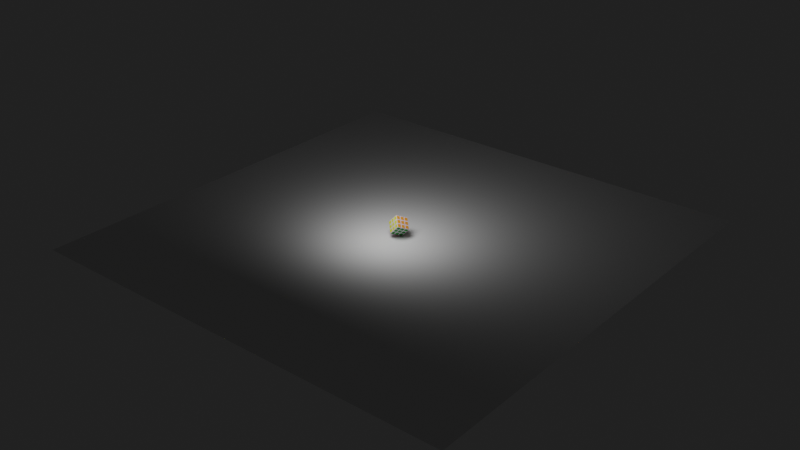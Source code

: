 # Source: untitled.blend  (saved by Blender 3.1.7; exported with 4.5.12 LTS)
import bpy
from mathutils import Matrix  # noqa: F401  (used for matrix-valued properties, if any)

bpy.ops.wm.read_factory_settings(use_empty=True)
scene = bpy.context.scene
scene.name = 'Scene'

# ---- collections
col_collection = bpy.data.collections.new('Collection'); scene.collection.children.link(col_collection)

# ---- materials (node trees are filled in below, after node groups)
mat_base = bpy.data.materials.new('base')
mat_r = bpy.data.materials.new('R')
mat_g = bpy.data.materials.new('G')
mat_w = bpy.data.materials.new('W')
mat_y = bpy.data.materials.new('Y')
mat_o = bpy.data.materials.new('O')
mat_b = bpy.data.materials.new('B')

# ---- material node trees
mat_base.use_nodes = True; mat_base.node_tree.nodes.clear()
_N = mat_base.node_tree.nodes; _L = mat_base.node_tree.links
n0 = _N.new('ShaderNodeBsdfPrincipled'); n0.name = 'Principled BSDF'; n0.location = (10, 300)
n0.distribution = 'GGX'
n0.subsurface_method = 'RANDOM_WALK_SKIN'
n0.inputs[0].default_value = (0.7738, 0.7041, 0.8, 1.0)
n0.inputs[3].default_value = 1.45
n0.inputs[27].default_value = (0.0, 0.0, 0.0, 1.0)
n0.inputs[28].default_value = 1.0
n1 = _N.new('ShaderNodeOutputMaterial'); n1.name = 'Material Output'; n1.location = (300, 300)
_L.new(n0.outputs[0], n1.inputs[0])
n1.is_active_output = True
mat_r.use_nodes = True; mat_r.node_tree.nodes.clear()
_N = mat_r.node_tree.nodes; _L = mat_r.node_tree.links
n0 = _N.new('ShaderNodeBsdfPrincipled'); n0.name = 'Principled BSDF'; n0.location = (10, 300)
n0.distribution = 'GGX'
n0.subsurface_method = 'RANDOM_WALK_SKIN'
n0.inputs[0].default_value = (0.2529, 0.007838, 0.005338, 1.0)
n0.inputs[3].default_value = 1.45
n0.inputs[27].default_value = (0.0, 0.0, 0.0, 1.0)
n0.inputs[28].default_value = 1.0
n1 = _N.new('ShaderNodeOutputMaterial'); n1.name = 'Material Output'; n1.location = (300, 300)
_L.new(n0.outputs[0], n1.inputs[0])
n1.is_active_output = True
mat_g.use_nodes = True; mat_g.node_tree.nodes.clear()
_N = mat_g.node_tree.nodes; _L = mat_g.node_tree.links
n0 = _N.new('ShaderNodeBsdfPrincipled'); n0.name = 'Principled BSDF'; n0.location = (10, 300)
n0.distribution = 'GGX'
n0.subsurface_method = 'RANDOM_WALK_SKIN'
n0.inputs[0].default_value = (0.0, 0.233, 0.006218, 1.0)
n0.inputs[3].default_value = 1.45
n0.inputs[27].default_value = (0.0, 0.0, 0.0, 1.0)
n0.inputs[28].default_value = 1.0
n1 = _N.new('ShaderNodeOutputMaterial'); n1.name = 'Material Output'; n1.location = (300, 300)
_L.new(n0.outputs[0], n1.inputs[0])
n1.is_active_output = True
mat_w.use_nodes = True; mat_w.node_tree.nodes.clear()
_N = mat_w.node_tree.nodes; _L = mat_w.node_tree.links
n0 = _N.new('ShaderNodeBsdfPrincipled'); n0.name = 'Principled BSDF'; n0.location = (10, 300)
n0.distribution = 'GGX'
n0.subsurface_method = 'RANDOM_WALK_SKIN'
n0.inputs[0].default_value = (0.8, 0.7334, 0.5536, 1.0)
n0.inputs[3].default_value = 1.45
n0.inputs[27].default_value = (0.0, 0.0, 0.0, 1.0)
n0.inputs[28].default_value = 1.0
n1 = _N.new('ShaderNodeOutputMaterial'); n1.name = 'Material Output'; n1.location = (300, 300)
_L.new(n0.outputs[0], n1.inputs[0])
n1.is_active_output = True
mat_y.use_nodes = True; mat_y.node_tree.nodes.clear()
_N = mat_y.node_tree.nodes; _L = mat_y.node_tree.links
n0 = _N.new('ShaderNodeBsdfPrincipled'); n0.name = 'Principled BSDF'; n0.location = (10, 300)
n0.distribution = 'GGX'
n0.subsurface_method = 'RANDOM_WALK_SKIN'
n0.inputs[0].default_value = (0.8007, 0.7579, 0.06975, 1.0)
n0.inputs[3].default_value = 1.45
n0.inputs[27].default_value = (0.0, 0.0, 0.0, 1.0)
n0.inputs[28].default_value = 1.0
n1 = _N.new('ShaderNodeOutputMaterial'); n1.name = 'Material Output'; n1.location = (300, 300)
_L.new(n0.outputs[0], n1.inputs[0])
n1.is_active_output = True
mat_o.use_nodes = True; mat_o.node_tree.nodes.clear()
_N = mat_o.node_tree.nodes; _L = mat_o.node_tree.links
n0 = _N.new('ShaderNodeBsdfPrincipled'); n0.name = 'Principled BSDF'; n0.location = (10, 300)
n0.distribution = 'GGX'
n0.subsurface_method = 'RANDOM_WALK_SKIN'
n0.inputs[0].default_value = (0.9258, 0.3119, 0.02711, 1.0)
n0.inputs[3].default_value = 1.45
n0.inputs[27].default_value = (0.0, 0.0, 0.0, 1.0)
n0.inputs[28].default_value = 1.0
n1 = _N.new('ShaderNodeOutputMaterial'); n1.name = 'Material Output'; n1.location = (300, 300)
_L.new(n0.outputs[0], n1.inputs[0])
n1.is_active_output = True
mat_b.use_nodes = True; mat_b.node_tree.nodes.clear()
_N = mat_b.node_tree.nodes; _L = mat_b.node_tree.links
n0 = _N.new('ShaderNodeBsdfPrincipled'); n0.name = 'Principled BSDF'; n0.location = (10, 300)
n0.distribution = 'GGX'
n0.subsurface_method = 'RANDOM_WALK_SKIN'
n0.inputs[0].default_value = (0.000656, 0.009535, 0.281, 1.0)
n0.inputs[3].default_value = 1.45
n0.inputs[27].default_value = (0.0, 0.0, 0.0, 1.0)
n0.inputs[28].default_value = 1.0
n1 = _N.new('ShaderNodeOutputMaterial'); n1.name = 'Material Output'; n1.location = (300, 300)
_L.new(n0.outputs[0], n1.inputs[0])
n1.is_active_output = True

# ---- world
world_world = bpy.data.worlds.new('World'); scene.world = world_world
world_world.use_nodes = True; world_world.node_tree.nodes.clear()
_N = world_world.node_tree.nodes; _L = world_world.node_tree.links
n0 = _N.new('ShaderNodeOutputWorld'); n0.name = 'World Output'; n0.location = (300, 300)
n1 = _N.new('ShaderNodeBackground'); n1.name = 'Background'; n1.location = (10, 300)
n1.inputs[0].default_value = (0.01467, 0.01467, 0.01467, 1.0)
_L.new(n1.outputs[0], n0.inputs[0])
n0.is_active_output = True
world_world.color = (0.05088, 0.05088, 0.05088)
world_world.use_sun_shadow = False
world_world.sun_shadow_jitter_overblur = 0.0

# ---- lights
light_point = bpy.data.lights.new('Point', 'AREA')
light_point.transmission_factor = 0.0
light_point.energy = 0.7854
light_point.shadow_soft_size = 0.182
light_point.shadow_maximum_resolution = 0.006
light_point.use_absolute_resolution = True
light_point.size = 0.182

# ---- meshes
me_cube_001 = bpy.data.meshes.new('Cube.001')
me_cube_001.from_pydata([(-1.0, -1.0, -1.0), (-1.0, -1.0, 1.0), (-1.0, 1.0, -1.0), (-1.0, 1.0, 1.0), (1.0, -1.0, -1.0), (1.0, -1.0, 1.0), (1.0, 1.0, -1.0), (1.0, 1.0, 1.0), (-0.9847, 0.3333, -0.9847), (-0.9869, -0.3333, -0.9869), (-0.9869, -0.3333, 0.9869), (-0.9847, 0.3333, 0.9847), (0.9869, -0.3333, -0.9869), (0.9847, 0.3333, -0.9847), (0.9847, 0.3333, 0.9847), (0.9869, -0.3333, 0.9869), (0.3333, 0.9851, -0.9851), (-0.3333, 0.9862, -0.9862), (-0.3333, 0.9862, 0.9862), (0.3333, 0.9851, 0.9851), (-0.3333, -0.9862, -0.9862), (0.3333, -0.9851, -0.9851), (0.3333, -0.9851, 0.9851), (-0.3333, -0.9862, 0.9862), (-0.3282, 0.3288, 0.9711), (0.3282, 0.3284, 0.9701), (-0.329, -0.3288, 0.9733), (0.329, -0.3284, 0.9723), (0.3282, 0.3284, -0.9701), (-0.3282, 0.3288, -0.9711), (0.329, -0.3284, -0.9723), (-0.329, -0.3288, -0.9733), (-0.9874, -0.9874, -0.3333), (-0.9843, -0.9843, 0.3333), (-0.9843, 0.9843, 0.3333), (-0.9874, 0.9874, -0.3333), (0.9843, 0.9843, 0.3333), (0.9874, 0.9874, -0.3333), (0.9843, -0.9843, 0.3333), (0.9874, -0.9874, -0.3333), (0.9692, 0.3281, 0.3282), (0.9723, 0.3292, -0.3282), (0.9714, -0.3281, 0.329), (0.9745, -0.3292, -0.329), (-0.9714, -0.3281, 0.329), (-0.9744, -0.3292, -0.329), (-0.9692, 0.3281, 0.3282), (-0.9723, 0.3292, -0.3282), (0.3281, -0.9696, 0.3284), (0.3291, -0.9727, -0.3284), (-0.3281, -0.9707, 0.3288), (-0.3291, -0.9737, -0.3288), (-0.3281, 0.9707, 0.3288), (-0.3291, 0.9737, -0.3288), (0.3281, 0.9696, 0.3284), (0.3291, 0.9727, -0.3284), (-0.2604, 1.0, -0.9674), (-0.2604, 1.0, 0.9674), (-0.2604, -1.0, -0.9674), (-0.2604, -1.0, 0.9674), (-0.2885, 0.3333, 0.9847), (-0.2892, -0.3333, 0.9869), (-0.2885, 0.3333, -0.9847), (-0.2892, -0.3333, -0.9869), (-0.2893, 0.9874, -0.3333), (-0.2884, 0.9843, 0.3333), (-0.2893, -0.9874, -0.3333), (-0.2884, -0.9843, 0.3333), (-0.406, 1.0, -0.9674), (-0.406, -1.0, 0.9674), (-0.3676, 0.3333, -0.9847), (-0.3684, -0.3333, -0.9869), (-0.406, 1.0, 0.9674), (-0.406, -1.0, -0.9674), (-0.3676, 0.3333, 0.9847), (-0.3684, -0.3333, 0.9869), (-0.3686, 0.9874, -0.3333), (-0.3675, 0.9843, 0.3333), (-0.3686, -0.9874, -0.3333), (-0.3675, -0.9843, 0.3333), (0.2607, 1.0, 0.9674), (0.2607, -1.0, -0.9674), (0.2889, 0.3333, 0.9847), (0.2895, -0.3333, 0.9869), (0.2896, 0.9874, -0.3333), (0.2887, 0.9843, 0.3333), (0.2607, 1.0, -0.9674), (0.2607, -1.0, 0.9674), (0.2889, 0.3333, -0.9847), (0.2895, -0.3333, -0.9869), (0.2896, -0.9874, -0.3333), (0.2887, -0.9843, 0.3333), (0.406, 1.0, 0.9674), (0.406, -1.0, -0.9674), (0.3676, 0.3333, 0.9847), (0.3685, -0.3333, 0.9869), (0.406, 1.0, -0.9674), (0.406, -1.0, 0.9674), (0.3676, 0.3333, -0.9847), (0.3685, -0.3333, -0.9869), (0.3686, -0.9874, -0.3333), (0.3675, -0.9843, 0.3333), (0.3686, 0.9874, -0.3333), (0.3675, 0.9843, 0.3333), (-1.0, -0.406, -0.9674), (1.0, -0.406, 0.9674), (-1.0, -0.406, 0.9674), (1.0, -0.406, -0.9674), (0.3333, -0.3678, 0.9851), (-0.3333, -0.3682, 0.9862), (-0.3333, -0.3682, -0.9862), (0.3333, -0.3678, -0.9851), (-0.9874, -0.3686, -0.3333), (-0.9843, -0.3675, 0.3333), (0.9874, -0.3686, -0.3333), (0.9843, -0.3675, 0.3333), (-0.2604, -0.406, -1.0), (-0.2604, -0.406, 1.0), (-0.406, -0.406, -1.0), (-0.406, -0.406, 1.0), (0.2607, -0.406, 1.0), (0.2607, -0.406, -1.0), (0.406, -0.406, 1.0), (0.406, -0.406, -1.0), (-1.0, -0.2607, -0.9674), (-1.0, -0.2607, 0.9674), (1.0, -0.2607, -0.9674), (1.0, -0.2607, 0.9674), (-0.3333, -0.2893, -0.9862), (0.3333, -0.289, -0.9851), (0.3333, -0.289, 0.9851), (-0.3333, -0.2893, 0.9862), (-0.9874, -0.2896, -0.3333), (-0.9843, -0.2887, 0.3333), (0.9874, -0.2896, -0.3333), (0.9843, -0.2887, 0.3333), (-0.2604, -0.2607, 1.0), (-0.2604, -0.2607, -1.0), (-0.406, -0.2607, -1.0), (-0.406, -0.2607, 1.0), (0.2607, -0.2607, 1.0), (0.2607, -0.2607, -1.0), (0.406, -0.2607, 1.0), (0.406, -0.2607, -1.0), (-1.0, 0.2607, 0.9674), (1.0, 0.2607, -0.9674), (-0.9874, 0.2896, -0.3333), (-0.9843, 0.2887, 0.3333), (-1.0, 0.2607, -0.9674), (1.0, 0.2607, 0.9674), (-0.3333, 0.2893, -0.9862), (0.3333, 0.289, -0.9851), (0.3333, 0.289, 0.9851), (-0.3333, 0.2893, 0.9862), (0.9874, 0.2896, -0.3333), (0.9843, 0.2887, 0.3333), (-0.2604, 0.2607, 1.0), (-0.2604, 0.2607, -1.0), (-0.406, 0.2607, -1.0), (-0.406, 0.2607, 1.0), (0.2607, 0.2607, 1.0), (0.2607, 0.2607, -1.0), (0.406, 0.2607, 1.0), (0.406, 0.2607, -1.0), (-1.0, 0.406, 0.9674), (1.0, 0.406, -0.9674), (-1.0, 0.406, -0.9674), (1.0, 0.406, 0.9674), (-0.3333, 0.3682, -0.9862), (0.3333, 0.3678, -0.9851), (0.3333, 0.3678, 0.9851), (-0.3333, 0.3682, 0.9862), (0.9874, 0.3686, -0.3333), (0.9843, 0.3675, 0.3333), (-0.9874, 0.3686, -0.3333), (-0.9843, 0.3675, 0.3333), (-0.2604, 0.406, 1.0), (-0.2604, 0.406, -1.0), (-0.406, 0.406, -1.0), (-0.406, 0.406, 1.0), (0.2607, 0.406, 1.0), (0.2607, 0.406, -1.0), (0.406, 0.406, 1.0), (0.406, 0.406, -1.0), (-1.0, -1.0, 0.2933), (-1.0, 1.0, 0.2933), (1.0, 1.0, 0.2933), (1.0, -1.0, 0.2933), (0.9847, 0.3333, 0.2889), (0.9869, -0.3333, 0.2895), (-0.9869, -0.3333, 0.2895), (-0.9847, 0.3333, 0.2889), (0.3333, -0.9851, 0.289), (-0.3333, -0.9862, 0.2893), (-0.3333, 0.9862, 0.2893), (0.3333, 0.9851, 0.289), (-0.2604, -1.0, 0.2607), (-0.2604, 1.0, 0.2607), (-0.406, -1.0, 0.2607), (-0.406, 1.0, 0.2607), (0.2607, -1.0, 0.2607), (0.2607, 1.0, 0.2607), (0.406, 1.0, 0.2607), (0.406, -1.0, 0.2607), (1.0, -0.406, 0.2607), (-1.0, -0.406, 0.2607), (1.0, -0.2607, 0.2607), (-1.0, -0.2607, 0.2607), (1.0, 0.2607, 0.2607), (-1.0, 0.2607, 0.2607), (-1.0, 0.406, 0.2607), (1.0, 0.406, 0.2607), (-1.0, -1.0, 0.3733), (-1.0, 1.0, 0.3733), (1.0, 1.0, 0.3733), (1.0, -1.0, 0.3733), (0.9847, 0.3333, 0.3676), (0.9869, -0.3333, 0.3684), (-0.9869, -0.3333, 0.3684), (-0.9847, 0.3333, 0.3676), (0.3333, -0.9851, 0.3678), (-0.3333, -0.9862, 0.3682), (-0.3333, 0.9862, 0.3682), (0.3333, 0.9851, 0.3678), (-0.2604, 1.0, 0.406), (-0.2604, -1.0, 0.406), (-0.406, 1.0, 0.406), (-0.406, -1.0, 0.406), (0.2607, -1.0, 0.406), (0.2607, 1.0, 0.406), (0.406, -1.0, 0.406), (0.406, 1.0, 0.406), (-1.0, -0.406, 0.406), (1.0, -0.406, 0.406), (-1.0, -0.2607, 0.406), (1.0, -0.2607, 0.406), (1.0, 0.2607, 0.406), (-1.0, 0.2607, 0.406), (1.0, 0.406, 0.406), (-1.0, 0.406, 0.406), (-1.0, 1.0, -0.2933), (1.0, 1.0, -0.2933), (1.0, -1.0, -0.2933), (0.9847, 0.3333, -0.2889), (0.9869, -0.3333, -0.2895), (-0.9869, -0.3333, -0.2895), (-0.9847, 0.3333, -0.2889), (0.3333, -0.9851, -0.289), (-0.3333, -0.9862, -0.2893), (-0.3333, 0.9862, -0.2893), (0.3333, 0.9851, -0.289), (-0.2604, -1.0, -0.2607), (-0.2604, 1.0, -0.2607), (-0.406, -1.0, -0.2607), (-0.406, 1.0, -0.2607), (0.2607, -1.0, -0.2607), (0.2607, 1.0, -0.2607), (0.406, 1.0, -0.2607), (0.406, -1.0, -0.2607), (1.0, -0.406, -0.2607), (-1.0, -0.406, -0.2607), (1.0, -0.2607, -0.2607), (-1.0, -0.2607, -0.2607), (1.0, 0.2607, -0.2607), (-1.0, 0.2607, -0.2607), (-1.0, 0.406, -0.2607), (1.0, 0.406, -0.2607), (-1.0, -1.0, -0.2933), (-1.0, 1.0, -0.3733), (1.0, 1.0, -0.3733), (1.0, -1.0, -0.3733), (0.9847, 0.3333, -0.3676), (0.9869, -0.3333, -0.3684), (-0.9869, -0.3333, -0.3684), (-0.9847, 0.3333, -0.3676), (0.3333, -0.9851, -0.3678), (-0.3333, -0.9862, -0.3682), (-0.3333, 0.9862, -0.3682), (0.3333, 0.9851, -0.3678), (-1.0, -1.0, -0.3733), (-0.2604, -1.0, -0.406), (-0.2604, 1.0, -0.406), (-0.406, -1.0, -0.406), (-0.406, 1.0, -0.406), (0.2607, -1.0, -0.406), (0.2607, 1.0, -0.406), (0.406, 1.0, -0.406), (0.406, -1.0, -0.406), (1.0, -0.406, -0.406), (-1.0, -0.406, -0.406), (1.0, -0.2607, -0.406), (-1.0, -0.2607, -0.406), (1.0, 0.2607, -0.406), (-1.0, 0.2607, -0.406), (-1.0, 0.406, -0.406), (1.0, 0.406, -0.406), (-1.0, 0.9274, 0.9674), (1.0, 0.9274, -0.9674), (-0.9874, 0.9474, -0.3333), (-0.9843, 0.9443, 0.3333), (-1.0, 0.9274, -0.9674), (1.0, 0.9274, 0.9674), (-0.3333, 0.9462, -0.9862), (0.3333, 0.9451, -0.9851), (0.3333, 0.9451, 0.9851), (-0.3333, 0.9462, 0.9862), (0.9874, 0.9474, -0.3333), (0.9843, 0.9443, 0.3333), (-0.2604, 0.9274, 1.0), (-0.2604, 0.9274, -1.0), (-0.406, 0.9274, -1.0), (-0.406, 0.9274, 1.0), (0.2607, 0.9274, 1.0), (0.2607, 0.9274, -1.0), (0.406, 0.9274, 1.0), (0.406, 0.9274, -1.0), (1.0, 0.9274, 0.2607), (-1.0, 0.9274, 0.2607), (1.0, 0.9274, 0.406), (-1.0, 0.9274, 0.406), (-1.0, 0.9274, -0.2607), (1.0, 0.9274, -0.2607), (1.0, 0.9274, -0.406), (-1.0, 0.9274, -0.406), (-1.0, -0.9274, -0.9674), (1.0, -0.9274, 0.9674), (0.3333, -0.9451, 0.9851), (-0.3333, -0.9462, 0.9862), (-0.3333, -0.9462, -0.9862), (0.3333, -0.9451, -0.9851), (0.9874, -0.9474, -0.3333), (0.9843, -0.9443, 0.3333), (-0.2604, -0.9274, -1.0), (-0.2604, -0.9274, 1.0), (-0.406, -0.9274, -1.0), (-0.406, -0.9274, 1.0), (0.2607, -0.9274, 1.0), (0.2607, -0.9274, -1.0), (0.406, -0.9274, 1.0), (0.406, -0.9274, -1.0), (-1.0, -0.9274, 0.9674), (1.0, -0.9274, -0.9674), (-0.9874, -0.9474, -0.3333), (-0.9843, -0.9443, 0.3333), (-1.0, -0.9274, 0.2607), (1.0, -0.9274, 0.2607), (-1.0, -0.9274, 0.406), (1.0, -0.9274, 0.406), (1.0, -0.9274, -0.2607), (-1.0, -0.9274, -0.2607), (-1.0, -0.9274, -0.406), (1.0, -0.9274, -0.406), (-0.9274, 1.0, -0.9674), (-0.9274, -1.0, 0.9674), (-0.9447, 0.3333, -0.9847), (-0.9469, -0.3333, -0.9869), (-0.9474, -0.9874, -0.3333), (-0.9443, -0.9843, 0.3333), (-0.9274, 1.0, 0.9674), (-0.9274, -1.0, -0.9674), (-0.9447, 0.3333, 0.9847), (-0.9469, -0.3333, 0.9869), (-0.9474, 0.9874, -0.3333), (-0.9443, 0.9843, 0.3333), (-0.9274, -0.406, -1.0), (-0.9274, -0.406, 1.0), (-0.9274, -0.2607, -1.0), (-0.9274, -0.2607, 1.0), (-0.9274, 0.2607, 1.0), (-0.9274, 0.2607, -1.0), (-0.9274, 0.406, -1.0), (-0.9274, 0.406, 1.0), (-0.9274, 1.0, 0.2607), (-0.9274, -1.0, 0.2607), (-0.9274, 1.0, 0.406), (-0.9274, -1.0, 0.406), (-0.9274, -1.0, -0.2607), (-0.9274, 1.0, -0.2607), (-0.9274, 1.0, -0.406), (-0.9274, -1.0, -0.406), (-0.9274, 0.9274, 1.0), (-0.9274, 0.9274, -1.0), (-0.9274, -0.9274, -1.0), (-0.9274, -0.9274, 1.0), (0.9274, 1.0, 0.9674), (0.9274, -1.0, -0.9674), (0.9447, 0.3333, 0.9847), (0.9469, -0.3333, 0.9869), (0.9474, 0.9874, -0.3333), (0.9443, 0.9843, 0.3333), (0.9274, 1.0, -0.9674), (0.9274, -1.0, 0.9674), (0.9447, 0.3333, -0.9847), (0.9469, -0.3333, -0.9869), (0.9474, -0.9874, -0.3333), (0.9443, -0.9843, 0.3333), (0.9274, -0.406, 1.0), (0.9274, -0.406, -1.0), (0.9274, -0.2607, 1.0), (0.9274, -0.2607, -1.0), (0.9274, 0.2607, -1.0), (0.9274, 0.2607, 1.0), (0.9274, 0.406, 1.0), (0.9274, 0.406, -1.0), (0.9274, -1.0, 0.2607), (0.9274, 1.0, 0.2607), (0.9274, -1.0, 0.406), (0.9274, 1.0, 0.406), (0.9274, 1.0, -0.2607), (0.9274, -1.0, -0.2607), (0.9274, -1.0, -0.406), (0.9274, 1.0, -0.406), (0.9274, 0.9274, -1.0), (0.9274, 0.9274, 1.0), (0.9274, -0.9274, 1.0), (0.9274, -0.9274, -1.0), (0.2933, 1.0, -1.0), (-0.293, 1.0, -1.0), (0.2933, -1.0, 1.0), (-0.293, -1.0, 1.0), (-0.293, -1.0, -0.3733), (-0.293, -1.0, -1.0), (-0.293, 1.0, -0.3733), (-0.96, 1.0, 1.0), (-0.3733, 1.0, 1.0), (-0.96, -1.0, -1.0), (-0.3733, -1.0, -1.0), (-0.3733, -1.0, -0.3733), (-0.3733, 1.0, -0.3733), (-0.3733, 1.0, -1.0), (-0.293, 1.0, 1.0), (0.2933, 1.0, 1.0), (0.2933, -1.0, -1.0), (0.2933, -1.0, -0.3733), (0.2933, 1.0, -0.3733), (0.96, 1.0, -1.0), (0.3733, 1.0, -1.0), (0.96, -1.0, 1.0), (0.3733, -1.0, 1.0), (0.3733, 1.0, -0.3733), (0.3733, -1.0, -0.3733), (0.3733, -1.0, -1.0), (-1.0, -0.96, 1.0), (-1.0, -0.3733, 1.0), (1.0, -0.96, -1.0), (1.0, -0.3733, -1.0), (0.2933, -0.3733, -1.0), (-0.293, -0.3733, -1.0), (-0.293, -0.3733, 1.0), (0.2933, -0.3733, 1.0), (1.0, -0.3733, -0.3733), (-1.0, -0.3733, -0.3733), (-1.0, -0.3733, -1.0), (-0.96, -0.3733, 1.0), (-0.3733, -0.3733, 1.0), (0.96, -0.3733, -1.0), (0.3733, -0.3733, -1.0), (-1.0, 0.2933, -1.0), (-1.0, -0.2933, -1.0), (1.0, 0.2933, 1.0), (1.0, -0.2933, 1.0), (-0.293, 0.2933, 1.0), (-0.293, -0.2933, 1.0), (-0.293, 0.2933, -1.0), (-0.293, -0.2933, -1.0), (-0.3733, 0.2933, -1.0), (-0.3733, -0.2933, -1.0), (-0.3733, 0.2933, 1.0), (-0.3733, -0.2933, 1.0), (0.2933, 0.2933, 1.0), (0.2933, -0.2933, 1.0), (0.2933, 0.2933, -1.0), (0.2933, -0.2933, -1.0), (0.3733, 0.2933, 1.0), (0.3733, -0.2933, 1.0), (0.3733, 0.2933, -1.0), (0.3733, -0.2933, -1.0), (1.0, -0.2933, -0.3733), (1.0, -0.2933, -1.0), (-1.0, -0.2933, -0.3733), (0.96, -0.2933, -1.0), (-0.96, -0.2933, 1.0), (-1.0, -0.2933, 1.0), (-1.0, 0.2933, 1.0), (1.0, 0.2933, -1.0), (-0.96, 0.2933, 1.0), (0.96, 0.2933, -1.0), (1.0, 0.2933, -0.3733), (-1.0, 0.2933, -0.3733), (-1.0, 0.96, -1.0), (-1.0, 0.3733, -1.0), (1.0, 0.96, 1.0), (1.0, 0.3733, 1.0), (-0.293, 0.96, 1.0), (-0.293, 0.3733, 1.0), (-0.293, 0.96, -1.0), (-0.293, 0.3733, -1.0), (-0.3733, 0.96, -1.0), (-0.3733, 0.3733, -1.0), (-0.3733, 0.96, 1.0), (-0.3733, 0.3733, 1.0), (0.2933, 0.96, 1.0), (0.2933, 0.3733, 1.0), (0.2933, 0.96, -1.0), (0.2933, 0.3733, -1.0), (0.3733, 0.96, 1.0), (0.3733, 0.3733, 1.0), (0.3733, 0.96, -1.0), (0.3733, 0.3733, -1.0), (-1.0, 0.3733, -0.3733), (1.0, 0.3733, -0.3733), (1.0, 0.3733, -1.0), (0.96, 0.3733, -1.0), (-0.96, 0.3733, 1.0), (1.0, 0.96, 0.2933), (1.0, 0.3733, 0.2933), (-1.0, -0.2933, 0.2933), (-1.0, 0.2933, 0.2933), (1.0, 0.2933, 0.2933), (1.0, -0.2933, 0.2933), (-1.0, -0.96, 0.2933), (-1.0, -0.3733, 0.2933), (0.96, -1.0, 0.2933), (0.3733, -1.0, 0.2933), (-0.293, 1.0, 0.2933), (0.2933, 1.0, 0.2933), (-0.96, 1.0, 0.2933), (-0.3733, 1.0, 0.2933), (0.2933, -1.0, 0.2933), (-0.293, -1.0, 0.2933), (-0.293, 1.0, 0.3733), (-0.293, -1.0, 0.3733), (-0.3733, 1.0, 0.3733), (-0.3733, -1.0, 1.0), (-0.3733, -1.0, 0.3733), (0.2933, -1.0, 0.3733), (0.2933, 1.0, 0.3733), (0.3733, -1.0, 0.3733), (0.3733, 1.0, 1.0), (0.3733, 1.0, 0.3733), (-1.0, -0.3733, 0.3733), (1.0, -0.3733, 1.0), (1.0, -0.3733, 0.3733), (-1.0, -0.2933, 0.3733), (1.0, -0.2933, 0.3733), (1.0, 0.2933, 0.3733), (-1.0, 0.2933, 0.3733), (1.0, 0.3733, 0.3733), (-1.0, 0.3733, 1.0), (-1.0, 0.3733, 0.3733), (1.0, 0.96, 0.3733), (-1.0, -0.96, 0.3733), (0.96, -1.0, 0.3733), (-0.96, 1.0, 0.3733), (-0.293, -1.0, -0.2933), (-0.293, 1.0, -0.2933), (-0.3733, -1.0, 0.2933), (-0.3733, -1.0, -0.2933), (-0.3733, 1.0, -0.2933), (0.2933, -1.0, -0.2933), (0.2933, 1.0, -0.2933), (0.3733, 1.0, 0.2933), (0.3733, 1.0, -0.2933), (0.3733, -1.0, -0.2933), (1.0, -0.3733, 0.2933), (1.0, -0.3733, -0.2933), (-1.0, -0.3733, -0.2933), (1.0, -0.2933, -0.2933), (-1.0, -0.2933, -0.2933), (1.0, 0.2933, -0.2933), (-1.0, 0.2933, -0.2933), (-1.0, 0.3733, 0.2933), (-1.0, 0.3733, -0.2933), (1.0, 0.3733, -0.2933), (-0.96, 1.0, -0.2933), (0.96, -1.0, -0.2933), (-1.0, -0.96, -0.2933), (1.0, 0.96, -0.2933), (1.0, 0.96, -0.3733), (-1.0, -0.96, -0.3733), (0.96, -1.0, -0.3733), (-0.96, 1.0, -0.3733), (-1.0, 0.96, 1.0), (1.0, 0.96, -1.0), (-1.0, 0.96, 0.2933), (-1.0, 0.96, 0.3733), (-1.0, 0.96, -0.2933), (-1.0, 0.96, -0.3733), (-0.96, 0.96, 1.0), (0.96, 0.96, -1.0), (-1.0, -0.96, -1.0), (1.0, -0.96, 1.0), (-0.293, -0.96, -1.0), (-0.293, -0.96, 1.0), (-0.3733, -0.3733, -1.0), (-0.3733, -0.96, -1.0), (-0.3733, -0.96, 1.0), (0.2933, -0.96, 1.0), (0.2933, -0.96, -1.0), (0.3733, -0.3733, 1.0), (0.3733, -0.96, 1.0), (0.3733, -0.96, -1.0), (1.0, -0.96, 0.2933), (1.0, -0.96, 0.3733), (1.0, -0.96, -0.2933), (1.0, -0.96, -0.3733), (-0.96, -0.96, 1.0), (0.96, -0.96, -1.0), (-0.96, 1.0, -1.0), (-0.96, -1.0, 1.0), (-0.96, -0.3733, -1.0), (-0.96, -0.2933, -1.0), (-0.96, 0.2933, -1.0), (-0.96, 0.3733, -1.0), (-0.96, -1.0, 0.2933), (-0.96, -1.0, 0.3733), (-0.96, -1.0, -0.2933), (-0.96, -1.0, -0.3733), (-0.96, 0.96, -1.0), (-0.96, -0.96, -1.0), (0.96, 1.0, 1.0), (0.96, -1.0, -1.0), (0.96, -0.3733, 1.0), (0.96, -0.2933, 1.0), (0.96, 0.2933, 1.0), (0.96, 0.3733, 1.0), (0.96, 1.0, 0.2933), (0.96, 1.0, 0.3733), (0.96, 1.0, -0.2933), (0.96, 1.0, -0.3733), (0.96, 0.96, 1.0), (0.96, -0.96, 1.0), (-1.0, -0.2607, 0.2607), (-1.0, 0.2607, 0.2607), (-1.0, -0.2607, -0.2607), (-1.0, 0.2607, -0.2607), (-1.0, -0.406, -0.9674), (-1.0, -0.406, -0.406), (-1.0, -0.9274, -0.9674), (-1.0, -0.9274, -0.406)], [], [(585, 582, 3, 213), (627, 620, 7, 214), (603, 591, 5, 215), (615, 609, 1, 212), (607, 444, 4, 621), (606, 442, 1, 609), (513, 548, 11, 360), (481, 482, 10, 361), (512, 511, 13, 392), (480, 478, 12, 393), (547, 492, 14, 216), (544, 460, 15, 217), (540, 443, 10, 218), (546, 483, 11, 219), (466, 128, 31, 71), (472, 129, 30, 89), (498, 168, 29, 70), (504, 169, 28, 88), (474, 130, 27, 95), (462, 131, 26, 61), (506, 170, 25, 94), (494, 171, 24, 60), (600, 326, 22, 438), (593, 327, 23, 419), (595, 328, 20, 426), (598, 329, 21, 432), (537, 438, 22, 220), (531, 419, 23, 221), (532, 424, 18, 222), (536, 431, 19, 223), (434, 84, 55, 278), (525, 85, 54, 195), (428, 76, 53, 277), (527, 77, 52, 194), (420, 66, 51, 276), (529, 67, 50, 193), (440, 100, 49, 275), (523, 101, 48, 192), (488, 146, 47, 274), (517, 147, 46, 191), (451, 112, 45, 273), (521, 113, 44, 190), (477, 134, 43, 272), (519, 135, 42, 189), (510, 172, 41, 271), (515, 173, 40, 188), (617, 356, 32, 279), (614, 357, 33, 184), (605, 330, 39, 270), (602, 331, 38, 187), (629, 388, 37, 269), (626, 389, 36, 186), (587, 298, 35, 268), (584, 299, 34, 185), (528, 91, 67, 529), (433, 90, 66, 420), (194, 52, 65, 524), (277, 53, 64, 422), (222, 18, 430, 530), (228, 87, 59, 225), (328, 592, 421, 20), (597, 593, 419, 418), (502, 494, 60, 82), (470, 462, 61, 83), (168, 496, 62, 29), (128, 464, 63, 31), (193, 50, 79, 556), (276, 51, 78, 427), (526, 363, 77, 527), (581, 362, 76, 428), (374, 358, 72, 226), (619, 595, 426, 425), (613, 498, 70, 354), (611, 466, 71, 355), (131, 468, 75, 26), (171, 500, 74, 24), (327, 596, 533, 23), (221, 23, 533, 534), (130, 470, 83, 27), (170, 502, 82, 25), (326, 597, 418, 22), (220, 22, 418, 535), (275, 49, 90, 433), (192, 48, 91, 528), (524, 65, 85, 525), (422, 64, 84, 434), (224, 57, 80, 229), (592, 598, 432, 421), (496, 504, 88, 62), (464, 472, 89, 63), (195, 54, 103, 561), (278, 55, 102, 439), (522, 395, 101, 523), (580, 394, 100, 440), (406, 391, 97, 230), (631, 600, 438, 437), (625, 506, 94, 386), (623, 474, 95, 387), (129, 476, 99, 30), (169, 508, 98, 28), (329, 601, 441, 21), (223, 19, 538, 539), (30, 99, 456, 111), (387, 95, 599, 622), (63, 89, 446, 447), (27, 83, 449, 108), (26, 75, 454, 109), (355, 71, 594, 610), (83, 61, 448, 449), (31, 63, 447, 110), (189, 42, 115, 564), (272, 43, 114, 450), (520, 343, 113, 521), (579, 342, 112, 451), (89, 30, 111, 446), (71, 31, 110, 594), (61, 26, 109, 448), (95, 27, 108, 599), (346, 340, 106, 232), (361, 10, 443, 453), (393, 12, 445, 455), (217, 15, 541, 542), (151, 475, 476, 129), (401, 162, 142, 398), (157, 161, 141, 137), (152, 469, 470, 130), (153, 467, 468, 131), (369, 158, 138, 366), (150, 463, 464, 128), (160, 156, 136, 140), (518, 155, 135, 519), (487, 154, 134, 477), (190, 44, 133, 516), (273, 45, 132, 479), (461, 153, 131, 462), (473, 152, 130, 474), (471, 151, 129, 472), (465, 150, 128, 466), (218, 10, 482, 543), (236, 149, 127, 235), (486, 484, 478, 480), (485, 483, 482, 481), (360, 11, 483, 485), (392, 13, 484, 486), (216, 14, 459, 545), (70, 29, 150, 465), (88, 28, 151, 471), (94, 25, 152, 473), (60, 24, 153, 461), (271, 41, 154, 487), (188, 40, 155, 518), (82, 60, 461, 469), (29, 62, 463, 150), (354, 70, 465, 612), (24, 74, 467, 153), (25, 82, 469, 152), (62, 88, 471, 463), (386, 94, 473, 624), (28, 98, 475, 151), (516, 133, 147, 517), (479, 132, 146, 488), (234, 125, 144, 237), (303, 507, 508, 169), (413, 314, 182, 402), (309, 313, 181, 177), (304, 501, 502, 170), (305, 499, 500, 171), (381, 310, 178, 370), (302, 495, 496, 168), (312, 308, 176, 180), (191, 46, 175, 571), (274, 47, 174, 509), (514, 307, 173, 515), (578, 306, 172, 510), (493, 305, 171, 494), (505, 304, 170, 506), (503, 303, 169, 504), (497, 302, 168, 498), (318, 301, 167, 238), (589, 583, 511, 512), (588, 582, 548, 513), (219, 11, 548, 549), (321, 316, 211, 266), (246, 191, 571, 572), (243, 188, 518, 569), (245, 190, 516, 568), (263, 208, 206, 261), (349, 344, 205, 260), (244, 189, 564, 565), (409, 404, 203, 258), (250, 195, 561, 562), (252, 197, 201, 256), (247, 192, 528, 559), (377, 372, 199, 254), (248, 193, 556, 557), (249, 194, 524, 555), (255, 200, 196, 251), (586, 584, 185, 240), (628, 626, 186, 241), (604, 602, 187, 242), (616, 614, 184, 267), (573, 515, 188, 243), (567, 519, 189, 244), (566, 521, 190, 245), (570, 517, 191, 246), (563, 523, 192, 247), (554, 529, 193, 248), (558, 527, 194, 249), (560, 525, 195, 250), (46, 219, 549, 175), (307, 550, 547, 173), (133, 543, 546, 147), (40, 216, 545, 155), (155, 545, 544, 135), (44, 218, 543, 133), (42, 217, 542, 115), (343, 551, 540, 113), (54, 223, 539, 103), (395, 552, 537, 101), (65, 530, 536, 85), (48, 220, 535, 91), (50, 221, 534, 79), (363, 553, 532, 77), (91, 535, 531, 67), (52, 222, 530, 65), (85, 536, 223, 54), (77, 532, 222, 52), (67, 531, 221, 50), (101, 537, 220, 48), (147, 546, 219, 46), (113, 540, 218, 44), (135, 544, 217, 42), (173, 547, 216, 40), (357, 615, 212, 33), (331, 603, 215, 38), (389, 627, 214, 36), (299, 585, 213, 34), (84, 560, 250, 55), (76, 558, 249, 53), (66, 554, 248, 51), (100, 563, 247, 49), (146, 570, 246, 47), (112, 566, 245, 45), (134, 567, 244, 43), (172, 573, 243, 41), (356, 616, 267, 32), (330, 604, 242, 39), (388, 628, 241, 37), (298, 586, 240, 35), (90, 559, 554, 66), (53, 249, 555, 64), (51, 248, 557, 78), (362, 574, 558, 76), (49, 247, 559, 90), (64, 555, 560, 84), (55, 250, 562, 102), (394, 575, 563, 100), (43, 244, 565, 114), (342, 576, 566, 112), (154, 569, 567, 134), (45, 245, 568, 132), (41, 243, 569, 154), (132, 568, 570, 146), (47, 246, 572, 174), (306, 577, 573, 172), (297, 322, 295, 165), (8, 274, 509, 490), (124, 291, 293, 148), (13, 271, 487, 484), (9, 273, 479, 458), (145, 292, 290, 126), (12, 272, 450, 445), (385, 410, 287, 93), (16, 278, 439, 436), (56, 281, 285, 86), (21, 275, 433, 432), (352, 378, 283, 68), (20, 276, 427, 426), (17, 277, 422, 417), (81, 284, 280, 58), (489, 587, 268, 2), (435, 629, 269, 6), (444, 605, 270, 4), (425, 617, 279, 0), (511, 510, 271, 13), (478, 477, 272, 12), (452, 451, 273, 9), (457, 488, 274, 8), (441, 440, 275, 21), (421, 420, 276, 20), (429, 428, 277, 17), (416, 434, 278, 16), (166, 294, 323, 300), (6, 269, 578, 583), (37, 241, 577, 306), (174, 572, 586, 298), (175, 549, 585, 299), (36, 214, 550, 307), (265, 210, 317, 320), (241, 186, 514, 577), (423, 3, 582, 588), (435, 6, 583, 589), (214, 7, 491, 550), (429, 17, 302, 497), (416, 16, 303, 503), (538, 19, 304, 505), (430, 18, 305, 493), (269, 37, 306, 578), (186, 36, 307, 514), (431, 430, 493, 501), (17, 417, 495, 302), (608, 429, 497, 618), (18, 424, 499, 305), (19, 431, 501, 304), (417, 416, 503, 495), (620, 538, 505, 630), (16, 436, 507, 303), (571, 175, 299, 584), (509, 174, 298, 587), (239, 164, 296, 319), (107, 288, 351, 341), (0, 279, 579, 590), (32, 267, 576, 342), (114, 565, 604, 330), (115, 542, 603, 331), (33, 212, 551, 343), (259, 204, 345, 348), (267, 184, 520, 576), (212, 1, 442, 551), (279, 32, 342, 579), (184, 33, 343, 520), (111, 456, 601, 329), (396, 122, 338, 414), (116, 121, 337, 332), (108, 449, 597, 326), (109, 454, 596, 327), (364, 118, 334, 382), (120, 117, 333, 336), (110, 447, 592, 328), (564, 115, 331, 602), (450, 114, 330, 605), (446, 111, 329, 598), (594, 110, 328, 595), (448, 109, 327, 593), (599, 108, 326, 600), (453, 443, 442, 606), (455, 445, 444, 607), (233, 105, 325, 347), (119, 365, 383, 335), (452, 610, 619, 590), (2, 608, 618, 489), (424, 423, 588, 499), (73, 282, 379, 359), (2, 268, 581, 608), (35, 240, 574, 362), (78, 557, 616, 356), (79, 534, 615, 357), (34, 213, 553, 363), (253, 198, 373, 376), (240, 185, 526, 574), (311, 380, 371, 179), (489, 618, 613, 490), (8, 354, 612, 457), (74, 360, 485, 467), (159, 368, 367, 139), (457, 612, 611, 458), (75, 361, 453, 454), (9, 355, 610, 452), (458, 611, 355, 9), (490, 613, 354, 8), (590, 619, 425, 0), (213, 3, 423, 553), (268, 35, 362, 581), (185, 34, 363, 526), (556, 79, 357, 614), (427, 78, 356, 617), (468, 481, 361, 75), (500, 513, 360, 74), (596, 606, 609, 533), (227, 69, 353, 375), (123, 397, 415, 339), (541, 622, 631, 591), (7, 620, 630, 491), (436, 435, 589, 507), (96, 286, 411, 390), (4, 270, 580, 621), (39, 242, 575, 394), (102, 562, 628, 388), (103, 539, 627, 389), (38, 215, 552, 395), (257, 202, 405, 408), (242, 187, 522, 575), (315, 412, 403, 183), (491, 630, 625, 492), (14, 386, 624, 459), (98, 392, 486, 475), (163, 400, 399, 143), (459, 624, 623, 460), (99, 393, 455, 456), (15, 387, 622, 541), (460, 623, 387, 15), (492, 625, 386, 14), (591, 631, 437, 5), (215, 5, 437, 552), (270, 39, 394, 580), (187, 38, 395, 522), (561, 103, 389, 626), (439, 102, 388, 629), (476, 480, 393, 99), (508, 512, 392, 98), (601, 607, 621, 441), (231, 92, 384, 407), (56, 86, 416, 417), (59, 87, 418, 419), (58, 280, 420, 421), (281, 56, 417, 422), (72, 358, 423, 424), (73, 359, 425, 426), (282, 73, 426, 427), (68, 283, 428, 429), (80, 57, 430, 431), (81, 58, 421, 432), (284, 81, 432, 433), (86, 285, 434, 416), (96, 390, 435, 436), (97, 391, 437, 438), (286, 96, 436, 439), (93, 287, 440, 441), (106, 340, 442, 443), (107, 341, 444, 445), (121, 116, 447, 446), (117, 120, 449, 448), (288, 107, 445, 450), (104, 289, 451, 452), (365, 119, 454, 453), (397, 123, 456, 455), (124, 148, 457, 458), (127, 149, 459, 460), (136, 156, 461, 462), (157, 137, 464, 463), (138, 158, 465, 466), (159, 139, 468, 467), (160, 140, 470, 469), (141, 161, 471, 472), (142, 162, 473, 474), (163, 143, 476, 475), (137, 141, 472, 464), (140, 136, 462, 470), (126, 290, 477, 478), (291, 124, 458, 479), (143, 399, 480, 476), (139, 367, 481, 468), (144, 125, 482, 483), (145, 126, 478, 484), (368, 159, 467, 485), (400, 163, 475, 486), (292, 145, 484, 487), (156, 160, 469, 461), (161, 157, 463, 471), (148, 293, 488, 457), (166, 300, 489, 490), (167, 301, 491, 492), (176, 308, 493, 494), (309, 177, 496, 495), (178, 310, 497, 498), (311, 179, 500, 499), (312, 180, 502, 501), (181, 313, 503, 504), (182, 314, 505, 506), (315, 183, 508, 507), (177, 181, 504, 496), (180, 176, 494, 502), (294, 166, 490, 509), (165, 295, 510, 511), (183, 403, 512, 508), (179, 371, 513, 500), (211, 316, 514, 515), (209, 207, 516, 517), (206, 208, 518, 519), (205, 344, 520, 521), (203, 404, 522, 523), (201, 197, 524, 525), (199, 372, 526, 527), (196, 200, 528, 529), (57, 224, 530, 430), (225, 59, 419, 531), (226, 72, 424, 532), (69, 227, 534, 533), (87, 228, 535, 418), (229, 80, 431, 536), (230, 97, 438, 537), (92, 231, 539, 538), (232, 106, 443, 540), (105, 233, 542, 541), (125, 234, 543, 482), (235, 127, 460, 544), (149, 236, 545, 459), (237, 144, 483, 546), (238, 167, 492, 547), (164, 239, 549, 548), (318, 238, 547, 550), (234, 237, 546, 543), (236, 235, 544, 545), (346, 232, 540, 551), (406, 230, 537, 552), (224, 229, 536, 530), (374, 226, 532, 553), (228, 225, 531, 535), (251, 196, 529, 554), (197, 252, 555, 524), (198, 253, 557, 556), (254, 199, 527, 558), (200, 255, 559, 528), (256, 201, 525, 560), (202, 257, 562, 561), (258, 203, 523, 563), (204, 259, 565, 564), (260, 205, 521, 566), (261, 206, 519, 567), (207, 262, 568, 516), (208, 263, 569, 518), (264, 209, 517, 570), (210, 265, 572, 571), (266, 211, 515, 573), (255, 251, 554, 559), (377, 254, 558, 574), (252, 256, 560, 555), (409, 258, 563, 575), (349, 260, 566, 576), (263, 261, 567, 569), (262, 264, 570, 568), (321, 266, 573, 577), (295, 322, 578, 510), (293, 291, 479, 488), (290, 292, 487, 477), (289, 350, 579, 451), (287, 410, 580, 440), (285, 281, 422, 434), (283, 378, 581, 428), (280, 284, 433, 420), (296, 164, 548, 582), (297, 165, 511, 583), (317, 210, 571, 584), (239, 319, 585, 549), (265, 320, 586, 572), (323, 294, 509, 587), (300, 323, 587, 489), (322, 297, 583, 578), (320, 317, 584, 586), (316, 321, 577, 514), (380, 311, 499, 588), (412, 315, 507, 589), (301, 318, 550, 491), (308, 312, 501, 493), (313, 309, 495, 503), (319, 296, 582, 585), (324, 104, 452, 590), (325, 105, 541, 591), (116, 332, 592, 447), (333, 117, 448, 593), (334, 118, 594, 595), (119, 335, 596, 454), (120, 336, 597, 449), (337, 121, 446, 598), (338, 122, 599, 600), (123, 339, 601, 456), (345, 204, 564, 602), (233, 347, 603, 542), (259, 348, 604, 565), (351, 288, 450, 605), (341, 351, 605, 444), (350, 324, 590, 579), (348, 345, 602, 604), (344, 349, 576, 520), (340, 346, 551, 442), (332, 337, 598, 592), (336, 333, 593, 597), (335, 383, 606, 596), (339, 415, 607, 601), (347, 325, 591, 603), (352, 68, 429, 608), (353, 69, 533, 609), (118, 364, 610, 594), (366, 138, 466, 611), (158, 369, 612, 465), (370, 178, 498, 613), (373, 198, 556, 614), (227, 375, 615, 534), (253, 376, 616, 557), (379, 282, 427, 617), (310, 381, 618, 497), (382, 334, 595, 619), (383, 365, 453, 606), (364, 382, 619, 610), (359, 379, 617, 425), (378, 352, 608, 581), (376, 373, 614, 616), (372, 377, 574, 526), (371, 380, 588, 513), (381, 370, 613, 618), (367, 368, 485, 481), (369, 366, 611, 612), (358, 374, 553, 423), (375, 353, 609, 615), (384, 92, 538, 620), (385, 93, 441, 621), (122, 396, 622, 599), (398, 142, 474, 623), (162, 401, 624, 473), (402, 182, 506, 625), (405, 202, 561, 626), (231, 407, 627, 539), (257, 408, 628, 562), (411, 286, 439, 629), (314, 413, 630, 505), (414, 338, 600, 631), (415, 397, 455, 607), (396, 414, 631, 622), (390, 411, 629, 435), (410, 385, 621, 580), (408, 405, 626, 628), (404, 409, 575, 522), (403, 412, 589, 512), (413, 402, 625, 630), (399, 400, 486, 480), (401, 398, 623, 624), (391, 406, 552, 437), (407, 384, 620, 627), (634, 632, 633, 635), (638, 639, 637, 636)])
me_cube_001.polygons.foreach_set('use_smooth', [True] * 630)
me_cube_001.polygons.foreach_set('material_index', [0, 0, 0, 0, 0, 0, 0, 0, 0, 0, 0, 0, 0, 0, 0, 0, 0, 0, 0, 0, 0, 0, 0, 0, 0, 0, 0, 0, 0, 0, 0, 0, 0, 0, 0, 0, 0, 0, 0, 0, 0, 0, 0, 0, 0, 0, 0, 0, 0, 0, 0, 0, 0, 0, 0, 0, 0, 0, 0, 3, 0, 0, 0, 0, 0, 0, 0, 0, 0, 0, 4, 0, 0, 0, 0, 0, 0, 0, 0, 0, 0, 0, 0, 0, 0, 0, 4, 0, 0, 0, 0, 0, 0, 0, 3, 0, 0, 0, 0, 0, 0, 0, 0, 0, 0, 0, 0, 0, 0, 0, 0, 0, 0, 0, 0, 0, 0, 0, 6, 0, 0, 0, 0, 1, 5, 0, 0, 5, 0, 1, 0, 0, 0, 0, 0, 0, 0, 0, 0, 2, 0, 0, 0, 0, 0, 0, 0, 0, 0, 0, 0, 0, 0, 0, 0, 0, 0, 0, 0, 0, 0, 6, 0, 1, 5, 0, 0, 5, 0, 1, 0, 0, 0, 0, 0, 0, 0, 0, 2, 0, 0, 0, 2, 0, 0, 0, 2, 6, 0, 3, 0, 4, 0, 4, 0, 0, 3, 0, 0, 0, 0, 0, 0, 0, 0, 0, 0, 0, 0, 0, 0, 0, 0, 0, 0, 0, 0, 0, 0, 0, 0, 0, 0, 0, 0, 0, 0, 0, 0, 0, 0, 0, 0, 0, 0, 0, 0, 0, 0, 0, 0, 0, 0, 0, 0, 0, 0, 0, 0, 0, 0, 0, 0, 0, 0, 0, 0, 0, 0, 0, 0, 0, 0, 0, 0, 2, 0, 6, 0, 0, 2, 0, 3, 0, 4, 0, 4, 0, 0, 3, 0, 0, 0, 0, 0, 0, 0, 0, 0, 0, 0, 0, 6, 0, 0, 0, 0, 0, 6, 0, 0, 0, 0, 0, 0, 0, 0, 0, 0, 0, 0, 0, 0, 0, 0, 0, 0, 0, 0, 6, 2, 0, 0, 0, 0, 0, 2, 0, 0, 0, 0, 0, 1, 5, 0, 0, 5, 1, 0, 0, 0, 0, 0, 0, 0, 0, 0, 2, 1, 0, 0, 0, 3, 0, 0, 0, 0, 0, 3, 0, 1, 0, 0, 0, 1, 0, 0, 0, 0, 0, 0, 0, 0, 0, 0, 0, 0, 0, 0, 3, 5, 0, 0, 0, 4, 0, 0, 0, 0, 0, 4, 0, 5, 0, 0, 0, 5, 0, 0, 0, 0, 0, 0, 0, 0, 0, 0, 0, 0, 0, 0, 4, 0, 0, 0, 0, 0, 0, 0, 0, 0, 0, 0, 0, 0, 0, 0, 0, 0, 0, 0, 0, 0, 0, 0, 0, 0, 0, 0, 0, 0, 0, 0, 0, 0, 0, 0, 0, 0, 0, 0, 0, 0, 0, 0, 0, 0, 0, 0, 0, 0, 0, 0, 0, 0, 0, 0, 0, 0, 0, 0, 0, 0, 0, 0, 0, 0, 0, 0, 0, 0, 0, 0, 0, 0, 0, 0, 0, 0, 0, 0, 0, 0, 0, 0, 0, 0, 0, 0, 0, 0, 0, 0, 0, 0, 0, 0, 0, 0, 0, 0, 0, 0, 0, 0, 0, 0, 0, 0, 0, 0, 0, 0, 0, 0, 0, 0, 0, 0, 0, 0, 0, 0, 0, 0, 0, 0, 0, 0, 0, 0, 0, 0, 0, 0, 0, 0, 0, 0, 0, 0, 0, 0, 0, 0, 0, 0, 0, 0, 0, 0, 0, 0, 0, 0, 0, 0, 0, 0, 0, 0, 0, 0, 0, 0, 0, 0, 0, 0, 0, 0, 0, 0, 0, 0, 0, 0, 0, 0, 0, 0, 0, 0, 0, 0, 0, 0, 0, 0, 0, 0, 0, 0, 0, 0, 0, 0, 0, 0, 0, 0, 0, 0, 0, 0, 0, 0, 0, 0, 0, 0, 0, 0, 0, 0, 0, 0, 0, 6, 6])
_uv = me_cube_001.uv_layers.new(name='UVMap')
_uv.uv.foreach_set('vector', [0.5417, 0.25, 0.625, 0.25, 0.625, 0.25, 0.5417, 0.25, 0.5417, 0.5, 0.625, 0.5, 0.625, 0.5, 0.5417, 0.5, 0.5417, 0.75, 0.625, 0.75, 0.625, 0.75, 0.5417, 0.75, 0.5417, 1.0, 0.625, 1.0, 0.625, 1.0, 0.5417, 1.0, 0.375, 0.75, 0.375, 0.75, 0.375, 0.75, 0.375, 0.75, 0.875, 0.75, 0.875, 0.75, 0.875, 0.75, 0.875, 0.75, 0.875, 0.5833, 0.875, 0.5833, 0.875, 0.5833, 0.875, 0.5833, 0.875, 0.6667, 0.875, 0.6667, 0.875, 0.6667, 0.875, 0.6667, 0.375, 0.5833, 0.375, 0.5833, 0.375, 0.5833, 0.375, 0.5833, 0.375, 0.6667, 0.375, 0.6667, 0.375, 0.6667, 0.375, 0.6667, 0.5417, 0.5833, 0.625, 0.5833, 0.625, 0.5833, 0.5417, 0.5833, 0.5417, 0.6667, 0.625, 0.6667, 0.625, 0.6667, 0.5417, 0.6667, 0.5417, 0.08333, 0.625, 0.08333, 0.625, 0.08333, 0.5417, 0.08333, 0.5417, 0.1667, 0.625, 0.1667, 0.625, 0.1667, 0.5417, 0.1667, 0.2083, 0.6667, 0.2083, 0.6667, 0.2083, 0.6667, 0.2083, 0.6667, 0.2917, 0.6667, 0.2917, 0.6667, 0.2917, 0.6667, 0.2917, 0.6667, 0.2083, 0.5833, 0.2083, 0.5833, 0.2083, 0.5833, 0.2083, 0.5833, 0.2917, 0.5833, 0.2917, 0.5833, 0.2917, 0.5833, 0.2917, 0.5833, 0.7083, 0.6667, 0.7083, 0.6667, 0.7083, 0.6667, 0.7083, 0.6667, 0.7908, 0.6667, 0.7917, 0.6667, 0.7917, 0.6667, 0.7908, 0.6667, 0.7083, 0.5833, 0.7083, 0.5833, 0.7083, 0.5833, 0.7083, 0.5833, 0.7908, 0.5833, 0.7917, 0.5833, 0.7917, 0.5833, 0.7908, 0.5833, 0.7083, 0.75, 0.7083, 0.75, 0.7083, 0.75, 0.7083, 0.75, 0.7908, 0.75, 0.7917, 0.75, 0.7917, 0.75, 0.7908, 0.75, 0.2083, 0.75, 0.2083, 0.75, 0.2083, 0.75, 0.2083, 0.75, 0.2917, 0.75, 0.2917, 0.75, 0.2917, 0.75, 0.2917, 0.75, 0.5417, 0.8333, 0.625, 0.8333, 0.625, 0.8333, 0.5417, 0.8333, 0.5417, 0.9158, 0.625, 0.9158, 0.625, 0.9167, 0.5417, 0.9167, 0.5417, 0.3333, 0.625, 0.3333, 0.625, 0.3333, 0.5417, 0.3333, 0.5417, 0.4167, 0.625, 0.4167, 0.625, 0.4167, 0.5417, 0.4167, 0.4583, 0.4167, 0.4583, 0.4167, 0.4583, 0.4167, 0.4583, 0.4167, 0.5417, 0.4167, 0.5417, 0.4167, 0.5417, 0.4167, 0.5417, 0.4167, 0.4583, 0.3333, 0.4583, 0.3333, 0.4583, 0.3333, 0.4583, 0.3333, 0.5417, 0.3333, 0.5417, 0.3333, 0.5417, 0.3333, 0.5417, 0.3333, 0.4583, 0.9158, 0.4583, 0.9158, 0.4583, 0.9167, 0.4583, 0.9167, 0.5417, 0.9158, 0.5417, 0.9158, 0.5417, 0.9167, 0.5417, 0.9167, 0.4583, 0.8333, 0.4583, 0.8333, 0.4583, 0.8333, 0.4583, 0.8333, 0.5417, 0.8333, 0.5417, 0.8333, 0.5417, 0.8333, 0.5417, 0.8333, 0.4583, 0.1667, 0.4583, 0.1667, 0.4583, 0.1667, 0.4583, 0.1667, 0.5417, 0.1667, 0.5417, 0.1667, 0.5417, 0.1667, 0.5417, 0.1667, 0.4583, 0.08333, 0.4583, 0.08333, 0.4583, 0.08333, 0.4583, 0.08333, 0.5417, 0.08333, 0.5417, 0.08333, 0.5417, 0.08333, 0.5417, 0.08333, 0.4583, 0.6667, 0.4583, 0.6667, 0.4583, 0.6667, 0.4583, 0.6667, 0.5417, 0.6667, 0.5417, 0.6667, 0.5417, 0.6667, 0.5417, 0.6667, 0.4583, 0.5833, 0.4583, 0.5833, 0.4583, 0.5833, 0.4583, 0.5833, 0.5417, 0.5833, 0.5417, 0.5833, 0.5417, 0.5833, 0.5417, 0.5833, 0.4583, 1.0, 0.4583, 1.0, 0.4583, 1.0, 0.4583, 1.0, 0.5417, 1.0, 0.5417, 1.0, 0.5417, 1.0, 0.5417, 1.0, 0.4583, 0.75, 0.4583, 0.75, 0.4583, 0.75, 0.4583, 0.75, 0.5417, 0.75, 0.5417, 0.75, 0.5417, 0.75, 0.5417, 0.75, 0.4583, 0.5, 0.4583, 0.5, 0.4583, 0.5, 0.4583, 0.5, 0.5417, 0.5, 0.5417, 0.5, 0.5417, 0.5, 0.5417, 0.5, 0.4583, 0.25, 0.4583, 0.25, 0.4583, 0.25, 0.4583, 0.25, 0.5417, 0.25, 0.5417, 0.25, 0.5417, 0.25, 0.5417, 0.25, 0.5417, 0.8333, 0.5417, 0.8333, 0.5417, 0.9158, 0.5417, 0.9158, 0.4583, 0.8333, 0.4583, 0.8333, 0.4583, 0.9158, 0.4583, 0.9158, 0.5417, 0.3333, 0.5417, 0.3333, 0.5417, 0.3342, 0.5417, 0.3342, 0.4583, 0.3333, 0.4583, 0.3333, 0.4583, 0.3342, 0.4583, 0.3342, 0.5417, 0.3333, 0.625, 0.3333, 0.625, 0.3342, 0.5417, 0.3342, 0.546, 0.8379, 0.6207, 0.8379, 0.6207, 0.9112, 0.546, 0.9112, 0.2083, 0.75, 0.2092, 0.75, 0.2092, 0.75, 0.2083, 0.75, 0.7083, 0.75, 0.7908, 0.75, 0.7908, 0.75, 0.7083, 0.75, 0.7083, 0.5833, 0.7908, 0.5833, 0.7908, 0.5833, 0.7083, 0.5833, 0.7083, 0.6667, 0.7908, 0.6667, 0.7908, 0.6667, 0.7083, 0.6667, 0.2083, 0.5833, 0.2092, 0.5833, 0.2092, 0.5833, 0.2083, 0.5833, 0.2083, 0.6667, 0.2092, 0.6667, 0.2092, 0.6667, 0.2083, 0.6667, 0.5417, 0.9167, 0.5417, 0.9167, 0.5417, 0.9167, 0.5417, 0.9167, 0.4583, 0.9167, 0.4583, 0.9167, 0.4583, 0.9167, 0.4583, 0.9167, 0.5417, 0.25, 0.5417, 0.25, 0.5417, 0.3333, 0.5417, 0.3333, 0.4583, 0.25, 0.4583, 0.25, 0.4583, 0.3333, 0.4583, 0.3333, 0.546, 0.2546, 0.6207, 0.2546, 0.6207, 0.3287, 0.546, 0.3287, 0.125, 0.75, 0.2083, 0.75, 0.2083, 0.75, 0.125, 0.75, 0.125, 0.5833, 0.2083, 0.5833, 0.2083, 0.5833, 0.125, 0.5833, 0.125, 0.6667, 0.2083, 0.6667, 0.2083, 0.6667, 0.125, 0.6667, 0.7917, 0.6667, 0.7917, 0.6667, 0.7917, 0.6667, 0.7917, 0.6667, 0.7917, 0.5833, 0.7917, 0.5833, 0.7917, 0.5833, 0.7917, 0.5833, 0.7917, 0.75, 0.7917, 0.75, 0.7917, 0.75, 0.7917, 0.75, 0.5417, 0.9167, 0.625, 0.9167, 0.625, 0.9167, 0.5417, 0.9167, 0.7083, 0.6667, 0.7083, 0.6667, 0.7083, 0.6667, 0.7083, 0.6667, 0.7083, 0.5833, 0.7083, 0.5833, 0.7083, 0.5833, 0.7083, 0.5833, 0.7083, 0.75, 0.7083, 0.75, 0.7083, 0.75, 0.7083, 0.75, 0.5417, 0.8333, 0.625, 0.8333, 0.625, 0.8333, 0.5417, 0.8333, 0.4583, 0.8333, 0.4583, 0.8333, 0.4583, 0.8333, 0.4583, 0.8333, 0.5417, 0.8333, 0.5417, 0.8333, 0.5417, 0.8333, 0.5417, 0.8333, 0.5417, 0.3342, 0.5417, 0.3342, 0.5417, 0.4167, 0.5417, 0.4167, 0.4583, 0.3342, 0.4583, 0.3342, 0.4583, 0.4167, 0.4583, 0.4167, 0.546, 0.3388, 0.6207, 0.3388, 0.6207, 0.4121, 0.546, 0.4121, 0.2092, 0.75, 0.2917, 0.75, 0.2917, 0.75, 0.2092, 0.75, 0.2092, 0.5833, 0.2917, 0.5833, 0.2917, 0.5833, 0.2092, 0.5833, 0.2092, 0.6667, 0.2917, 0.6667, 0.2917, 0.6667, 0.2092, 0.6667, 0.5417, 0.4167, 0.5417, 0.4167, 0.5417, 0.4167, 0.5417, 0.4167, 0.4583, 0.4167, 0.4583, 0.4167, 0.4583, 0.4167, 0.4583, 0.4167, 0.5417, 0.75, 0.5417, 0.75, 0.5417, 0.8333, 0.5417, 0.8333, 0.4583, 0.75, 0.4583, 0.75, 0.4583, 0.8333, 0.4583, 0.8333, 0.546, 0.7546, 0.6207, 0.7546, 0.6207, 0.8287, 0.546, 0.8287, 0.625, 0.75, 0.7083, 0.75, 0.7083, 0.75, 0.625, 0.75, 0.625, 0.5833, 0.7083, 0.5833, 0.7083, 0.5833, 0.625, 0.5833, 0.625, 0.6667, 0.7083, 0.6667, 0.7083, 0.6667, 0.625, 0.6667, 0.2917, 0.6667, 0.2917, 0.6667, 0.2917, 0.6667, 0.2917, 0.6667, 0.2917, 0.5833, 0.2917, 0.5833, 0.2917, 0.5833, 0.2917, 0.5833, 0.2917, 0.75, 0.2917, 0.75, 0.2917, 0.75, 0.2917, 0.75, 0.5417, 0.4167, 0.625, 0.4167, 0.625, 0.4167, 0.5417, 0.4167, 0.2917, 0.6667, 0.2917, 0.6667, 0.2917, 0.6667, 0.2917, 0.6667, 0.625, 0.6667, 0.7083, 0.6667, 0.7083, 0.6667, 0.625, 0.6667, 0.2092, 0.6667, 0.2917, 0.6667, 0.2917, 0.6667, 0.2092, 0.6667, 0.7083, 0.6667, 0.7083, 0.6667, 0.7083, 0.6667, 0.7083, 0.6667, 0.7917, 0.6667, 0.7917, 0.6667, 0.7917, 0.6667, 0.7917, 0.6667, 0.125, 0.6667, 0.2083, 0.6667, 0.2083, 0.6667, 0.125, 0.6667, 0.7083, 0.6667, 0.7908, 0.6667, 0.7908, 0.6667, 0.7083, 0.6667, 0.2083, 0.6667, 0.2092, 0.6667, 0.2092, 0.6667, 0.2083, 0.6667, 0.5417, 0.6667, 0.5417, 0.6667, 0.5417, 0.6667, 0.5417, 0.6667, 0.4583, 0.6667, 0.4583, 0.6667, 0.4583, 0.6667, 0.4583, 0.6667, 0.5417, 0.0, 0.5417, 0.0, 0.5417, 0.08333, 0.5417, 0.08333, 0.4583, 0.0, 0.4583, 0.0, 0.4583, 0.08333, 0.4583, 0.08333, 0.2917, 0.6667, 0.2917, 0.6667, 0.2917, 0.6667, 0.2917, 0.6667, 0.2083, 0.6667, 0.2083, 0.6667, 0.2083, 0.6667, 0.2083, 0.6667, 0.7908, 0.6667, 0.7917, 0.6667, 0.7917, 0.6667, 0.7908, 0.6667, 0.7083, 0.6667, 0.7083, 0.6667, 0.7083, 0.6667, 0.7083, 0.6667, 0.546, 0.004635, 0.6207, 0.004635, 0.6207, 0.0787, 0.546, 0.0787, 0.875, 0.6667, 0.875, 0.6667, 0.875, 0.6667, 0.875, 0.6667, 0.375, 0.6667, 0.375, 0.6667, 0.375, 0.6667, 0.375, 0.6667, 0.5417, 0.6667, 0.625, 0.6667, 0.625, 0.6667, 0.5417, 0.6667, 0.2917, 0.5833, 0.2917, 0.5833, 0.2917, 0.6667, 0.2917, 0.6667, 0.6296, 0.588, 0.7037, 0.588, 0.7037, 0.662, 0.6296, 0.662, 0.2138, 0.588, 0.2871, 0.588, 0.2871, 0.662, 0.2138, 0.662, 0.7083, 0.5833, 0.7083, 0.5833, 0.7083, 0.6667, 0.7083, 0.6667, 0.7917, 0.5833, 0.7917, 0.5833, 0.7917, 0.6667, 0.7917, 0.6667, 0.1296, 0.588, 0.2037, 0.588, 0.2037, 0.662, 0.1296, 0.662, 0.2083, 0.5833, 0.2092, 0.5833, 0.2092, 0.6667, 0.2083, 0.6667, 0.7129, 0.588, 0.7862, 0.588, 0.7862, 0.662, 0.7129, 0.662, 0.5417, 0.5833, 0.5417, 0.5833, 0.5417, 0.6667, 0.5417, 0.6667, 0.4583, 0.5833, 0.4583, 0.5833, 0.4583, 0.6667, 0.4583, 0.6667, 0.5417, 0.08333, 0.5417, 0.08333, 0.5417, 0.08333, 0.5417, 0.08333, 0.4583, 0.08333, 0.4583, 0.08333, 0.4583, 0.08333, 0.4583, 0.08333, 0.7908, 0.5833, 0.7917, 0.5833, 0.7917, 0.6667, 0.7908, 0.6667, 0.7083, 0.5833, 0.7083, 0.5833, 0.7083, 0.6667, 0.7083, 0.6667, 0.2917, 0.5833, 0.2917, 0.5833, 0.2917, 0.6667, 0.2917, 0.6667, 0.2083, 0.5833, 0.2083, 0.5833, 0.2083, 0.6667, 0.2083, 0.6667, 0.5417, 0.08333, 0.625, 0.08333, 0.625, 0.08333, 0.5417, 0.08333, 0.546, 0.588, 0.6207, 0.588, 0.6207, 0.662, 0.546, 0.662, 0.375, 0.5833, 0.375, 0.5833, 0.375, 0.6667, 0.375, 0.6667, 0.875, 0.5833, 0.875, 0.5833, 0.875, 0.6667, 0.875, 0.6667, 0.875, 0.5833, 0.875, 0.5833, 0.875, 0.5833, 0.875, 0.5833, 0.375, 0.5833, 0.375, 0.5833, 0.375, 0.5833, 0.375, 0.5833, 0.5417, 0.5833, 0.625, 0.5833, 0.625, 0.5833, 0.5417, 0.5833, 0.2083, 0.5833, 0.2083, 0.5833, 0.2083, 0.5833, 0.2083, 0.5833, 0.2917, 0.5833, 0.2917, 0.5833, 0.2917, 0.5833, 0.2917, 0.5833, 0.7083, 0.5833, 0.7083, 0.5833, 0.7083, 0.5833, 0.7083, 0.5833, 0.7908, 0.5833, 0.7917, 0.5833, 0.7917, 0.5833, 0.7908, 0.5833, 0.4583, 0.5833, 0.4583, 0.5833, 0.4583, 0.5833, 0.4583, 0.5833, 0.5417, 0.5833, 0.5417, 0.5833, 0.5417, 0.5833, 0.5417, 0.5833, 0.7083, 0.5833, 0.7908, 0.5833, 0.7908, 0.5833, 0.7083, 0.5833, 0.2083, 0.5833, 0.2092, 0.5833, 0.2092, 0.5833, 0.2083, 0.5833, 0.125, 0.5833, 0.2083, 0.5833, 0.2083, 0.5833, 0.125, 0.5833, 0.7917, 0.5833, 0.7917, 0.5833, 0.7917, 0.5833, 0.7917, 0.5833, 0.7083, 0.5833, 0.7083, 0.5833, 0.7083, 0.5833, 0.7083, 0.5833, 0.2092, 0.5833, 0.2917, 0.5833, 0.2917, 0.5833, 0.2092, 0.5833, 0.625, 0.5833, 0.7083, 0.5833, 0.7083, 0.5833, 0.625, 0.5833, 0.2917, 0.5833, 0.2917, 0.5833, 0.2917, 0.5833, 0.2917, 0.5833, 0.5417, 0.08333, 0.5417, 0.08333, 0.5417, 0.1667, 0.5417, 0.1667, 0.4583, 0.08333, 0.4583, 0.08333, 0.4583, 0.1667, 0.4583, 0.1667, 0.546, 0.08797, 0.6207, 0.08797, 0.6207, 0.162, 0.546, 0.162, 0.2917, 0.5, 0.2917, 0.5, 0.2917, 0.5833, 0.2917, 0.5833, 0.6296, 0.5046, 0.7037, 0.5046, 0.7037, 0.5787, 0.6296, 0.5787, 0.2138, 0.5046, 0.2871, 0.5046, 0.2871, 0.5787, 0.2138, 0.5787, 0.7083, 0.5, 0.7083, 0.5, 0.7083, 0.5833, 0.7083, 0.5833, 0.7917, 0.5, 0.7917, 0.5, 0.7917, 0.5833, 0.7917, 0.5833, 0.1296, 0.5046, 0.2037, 0.5046, 0.2037, 0.5787, 0.1296, 0.5787, 0.2083, 0.5, 0.2092, 0.5, 0.2092, 0.5833, 0.2083, 0.5833, 0.7129, 0.5046, 0.7862, 0.5046, 0.7862, 0.5787, 0.7129, 0.5787, 0.5417, 0.1667, 0.5417, 0.1667, 0.5417, 0.1667, 0.5417, 0.1667, 0.4583, 0.1667, 0.4583, 0.1667, 0.4583, 0.1667, 0.4583, 0.1667, 0.5417, 0.5, 0.5417, 0.5, 0.5417, 0.5833, 0.5417, 0.5833, 0.4583, 0.5, 0.4583, 0.5, 0.4583, 0.5833, 0.4583, 0.5833, 0.7908, 0.5, 0.7917, 0.5, 0.7917, 0.5833, 0.7908, 0.5833, 0.7083, 0.5, 0.7083, 0.5, 0.7083, 0.5833, 0.7083, 0.5833, 0.2917, 0.5, 0.2917, 0.5, 0.2917, 0.5833, 0.2917, 0.5833, 0.2083, 0.5, 0.2083, 0.5, 0.2083, 0.5833, 0.2083, 0.5833, 0.546, 0.5046, 0.6207, 0.5046, 0.6207, 0.5787, 0.546, 0.5787, 0.375, 0.5, 0.375, 0.5, 0.375, 0.5833, 0.375, 0.5833, 0.875, 0.5, 0.875, 0.5, 0.875, 0.5833, 0.875, 0.5833, 0.5417, 0.1667, 0.625, 0.1667, 0.625, 0.1667, 0.5417, 0.1667, 0.463, 0.5046, 0.537, 0.5046, 0.537, 0.5787, 0.463, 0.5787, 0.4583, 0.1667, 0.5417, 0.1667, 0.5417, 0.1667, 0.4583, 0.1667, 0.4583, 0.5833, 0.5417, 0.5833, 0.5417, 0.5833, 0.4583, 0.5833, 0.4583, 0.08333, 0.5417, 0.08333, 0.5417, 0.08333, 0.4583, 0.08333, 0.463, 0.588, 0.537, 0.588, 0.537, 0.662, 0.463, 0.662, 0.463, 0.004635, 0.537, 0.004635, 0.537, 0.0787, 0.463, 0.0787, 0.4583, 0.6667, 0.5417, 0.6667, 0.5417, 0.6667, 0.4583, 0.6667, 0.463, 0.7546, 0.537, 0.7546, 0.537, 0.8287, 0.463, 0.8287, 0.4583, 0.4167, 0.5417, 0.4167, 0.5417, 0.4167, 0.4583, 0.4167, 0.463, 0.3388, 0.537, 0.3388, 0.537, 0.4121, 0.463, 0.4121, 0.4583, 0.8333, 0.5417, 0.8333, 0.5417, 0.8333, 0.4583, 0.8333, 0.463, 0.2546, 0.537, 0.2546, 0.537, 0.3287, 0.463, 0.3287, 0.4583, 0.9167, 0.5417, 0.9167, 0.5417, 0.9167, 0.4583, 0.9167, 0.4583, 0.3333, 0.5417, 0.3333, 0.5417, 0.3342, 0.4583, 0.3342, 0.463, 0.8379, 0.537, 0.8379, 0.537, 0.9112, 0.463, 0.9112, 0.4583, 0.25, 0.5417, 0.25, 0.5417, 0.25, 0.4583, 0.25, 0.4583, 0.5, 0.5417, 0.5, 0.5417, 0.5, 0.4583, 0.5, 0.4583, 0.75, 0.5417, 0.75, 0.5417, 0.75, 0.4583, 0.75, 0.4583, 1.0, 0.5417, 1.0, 0.5417, 1.0, 0.4583, 1.0, 0.4583, 0.5833, 0.5417, 0.5833, 0.5417, 0.5833, 0.4583, 0.5833, 0.4583, 0.6667, 0.5417, 0.6667, 0.5417, 0.6667, 0.4583, 0.6667, 0.4583, 0.08333, 0.5417, 0.08333, 0.5417, 0.08333, 0.4583, 0.08333, 0.4583, 0.1667, 0.5417, 0.1667, 0.5417, 0.1667, 0.4583, 0.1667, 0.4583, 0.8333, 0.5417, 0.8333, 0.5417, 0.8333, 0.4583, 0.8333, 0.4583, 0.9158, 0.5417, 0.9158, 0.5417, 0.9167, 0.4583, 0.9167, 0.4583, 0.3333, 0.5417, 0.3333, 0.5417, 0.3333, 0.4583, 0.3333, 0.4583, 0.4167, 0.5417, 0.4167, 0.5417, 0.4167, 0.4583, 0.4167, 0.5417, 0.1667, 0.5417, 0.1667, 0.5417, 0.1667, 0.5417, 0.1667, 0.5417, 0.5, 0.5417, 0.5, 0.5417, 0.5833, 0.5417, 0.5833, 0.5417, 0.08333, 0.5417, 0.08333, 0.5417, 0.1667, 0.5417, 0.1667, 0.5417, 0.5833, 0.5417, 0.5833, 0.5417, 0.5833, 0.5417, 0.5833, 0.5417, 0.5833, 0.5417, 0.5833, 0.5417, 0.6667, 0.5417, 0.6667, 0.5417, 0.08333, 0.5417, 0.08333, 0.5417, 0.08333, 0.5417, 0.08333, 0.5417, 0.6667, 0.5417, 0.6667, 0.5417, 0.6667, 0.5417, 0.6667, 0.5417, 0.0, 0.5417, 0.0, 0.5417, 0.08333, 0.5417, 0.08333, 0.5417, 0.4167, 0.5417, 0.4167, 0.5417, 0.4167, 0.5417, 0.4167, 0.5417, 0.75, 0.5417, 0.75, 0.5417, 0.8333, 0.5417, 0.8333, 0.5417, 0.3342, 0.5417, 0.3342, 0.5417, 0.4167, 0.5417, 0.4167, 0.5417, 0.8333, 0.5417, 0.8333, 0.5417, 0.8333, 0.5417, 0.8333, 0.5417, 0.9167, 0.5417, 0.9167, 0.5417, 0.9167, 0.5417, 0.9167, 0.5417, 0.25, 0.5417, 0.25, 0.5417, 0.3333, 0.5417, 0.3333, 0.5417, 0.8333, 0.5417, 0.8333, 0.5417, 0.9158, 0.5417, 0.9158, 0.5417, 0.3333, 0.5417, 0.3333, 0.5417, 0.3342, 0.5417, 0.3342, 0.5417, 0.4167, 0.5417, 0.4167, 0.5417, 0.4167, 0.5417, 0.4167, 0.5417, 0.3333, 0.5417, 0.3333, 0.5417, 0.3333, 0.5417, 0.3333, 0.5417, 0.9158, 0.5417, 0.9158, 0.5417, 0.9167, 0.5417, 0.9167, 0.5417, 0.8333, 0.5417, 0.8333, 0.5417, 0.8333, 0.5417, 0.8333, 0.5417, 0.1667, 0.5417, 0.1667, 0.5417, 0.1667, 0.5417, 0.1667, 0.5417, 0.08333, 0.5417, 0.08333, 0.5417, 0.08333, 0.5417, 0.08333, 0.5417, 0.6667, 0.5417, 0.6667, 0.5417, 0.6667, 0.5417, 0.6667, 0.5417, 0.5833, 0.5417, 0.5833, 0.5417, 0.5833, 0.5417, 0.5833, 0.5417, 1.0, 0.5417, 1.0, 0.5417, 1.0, 0.5417, 1.0, 0.5417, 0.75, 0.5417, 0.75, 0.5417, 0.75, 0.5417, 0.75, 0.5417, 0.5, 0.5417, 0.5, 0.5417, 0.5, 0.5417, 0.5, 0.5417, 0.25, 0.5417, 0.25, 0.5417, 0.25, 0.5417, 0.25, 0.4583, 0.4167, 0.4583, 0.4167, 0.4583, 0.4167, 0.4583, 0.4167, 0.4583, 0.3333, 0.4583, 0.3333, 0.4583, 0.3333, 0.4583, 0.3333, 0.4583, 0.9158, 0.4583, 0.9158, 0.4583, 0.9167, 0.4583, 0.9167, 0.4583, 0.8333, 0.4583, 0.8333, 0.4583, 0.8333, 0.4583, 0.8333, 0.4583, 0.1667, 0.4583, 0.1667, 0.4583, 0.1667, 0.4583, 0.1667, 0.4583, 0.08333, 0.4583, 0.08333, 0.4583, 0.08333, 0.4583, 0.08333, 0.4583, 0.6667, 0.4583, 0.6667, 0.4583, 0.6667, 0.4583, 0.6667, 0.4583, 0.5833, 0.4583, 0.5833, 0.4583, 0.5833, 0.4583, 0.5833, 0.4583, 1.0, 0.4583, 1.0, 0.4583, 1.0, 0.4583, 1.0, 0.4583, 0.75, 0.4583, 0.75, 0.4583, 0.75, 0.4583, 0.75, 0.4583, 0.5, 0.4583, 0.5, 0.4583, 0.5, 0.4583, 0.5, 0.4583, 0.25, 0.4583, 0.25, 0.4583, 0.25, 0.4583, 0.25, 0.4583, 0.8333, 0.4583, 0.8333, 0.4583, 0.9158, 0.4583, 0.9158, 0.4583, 0.3333, 0.4583, 0.3333, 0.4583, 0.3342, 0.4583, 0.3342, 0.4583, 0.9167, 0.4583, 0.9167, 0.4583, 0.9167, 0.4583, 0.9167, 0.4583, 0.25, 0.4583, 0.25, 0.4583, 0.3333, 0.4583, 0.3333, 0.4583, 0.8333, 0.4583, 0.8333, 0.4583, 0.8333, 0.4583, 0.8333, 0.4583, 0.3342, 0.4583, 0.3342, 0.4583, 0.4167, 0.4583, 0.4167, 0.4583, 0.4167, 0.4583, 0.4167, 0.4583, 0.4167, 0.4583, 0.4167, 0.4583, 0.75, 0.4583, 0.75, 0.4583, 0.8333, 0.4583, 0.8333, 0.4583, 0.6667, 0.4583, 0.6667, 0.4583, 0.6667, 0.4583, 0.6667, 0.4583, 0.0, 0.4583, 0.0, 0.4583, 0.08333, 0.4583, 0.08333, 0.4583, 0.5833, 0.4583, 0.5833, 0.4583, 0.6667, 0.4583, 0.6667, 0.4583, 0.08333, 0.4583, 0.08333, 0.4583, 0.08333, 0.4583, 0.08333, 0.4583, 0.5833, 0.4583, 0.5833, 0.4583, 0.5833, 0.4583, 0.5833, 0.4583, 0.08333, 0.4583, 0.08333, 0.4583, 0.1667, 0.4583, 0.1667, 0.4583, 0.1667, 0.4583, 0.1667, 0.4583, 0.1667, 0.4583, 0.1667, 0.4583, 0.5, 0.4583, 0.5, 0.4583, 0.5833, 0.4583, 0.5833, 0.3793, 0.5046, 0.454, 0.5046, 0.454, 0.5787, 0.3793, 0.5787, 0.375, 0.1667, 0.4583, 0.1667, 0.4583, 0.1667, 0.375, 0.1667, 0.3793, 0.08797, 0.454, 0.08797, 0.454, 0.162, 0.3793, 0.162, 0.375, 0.5833, 0.4583, 0.5833, 0.4583, 0.5833, 0.375, 0.5833, 0.375, 0.08333, 0.4583, 0.08333, 0.4583, 0.08333, 0.375, 0.08333, 0.3793, 0.588, 0.454, 0.588, 0.454, 0.662, 0.3793, 0.662, 0.375, 0.6667, 0.4583, 0.6667, 0.4583, 0.6667, 0.375, 0.6667, 0.3793, 0.7546, 0.454, 0.7546, 0.454, 0.8287, 0.3793, 0.8287, 0.375, 0.4167, 0.4583, 0.4167, 0.4583, 0.4167, 0.375, 0.4167, 0.3793, 0.3388, 0.454, 0.3388, 0.454, 0.4121, 0.3793, 0.4121, 0.375, 0.8333, 0.4583, 0.8333, 0.4583, 0.8333, 0.375, 0.8333, 0.3793, 0.2546, 0.454, 0.2546, 0.454, 0.3287, 0.3793, 0.3287, 0.375, 0.9167, 0.4583, 0.9167, 0.4583, 0.9167, 0.375, 0.9167, 0.375, 0.3333, 0.4583, 0.3333, 0.4583, 0.3342, 0.375, 0.3342, 0.3793, 0.8379, 0.454, 0.8379, 0.454, 0.9112, 0.3793, 0.9112, 0.375, 0.25, 0.4583, 0.25, 0.4583, 0.25, 0.375, 0.25, 0.375, 0.5, 0.4583, 0.5, 0.4583, 0.5, 0.375, 0.5, 0.375, 0.75, 0.4583, 0.75, 0.4583, 0.75, 0.375, 0.75, 0.375, 1.0, 0.4583, 1.0, 0.4583, 1.0, 0.375, 1.0, 0.375, 0.5833, 0.4583, 0.5833, 0.4583, 0.5833, 0.375, 0.5833, 0.375, 0.6667, 0.4583, 0.6667, 0.4583, 0.6667, 0.375, 0.6667, 0.375, 0.08333, 0.4583, 0.08333, 0.4583, 0.08333, 0.375, 0.08333, 0.375, 0.1667, 0.4583, 0.1667, 0.4583, 0.1667, 0.375, 0.1667, 0.375, 0.8333, 0.4583, 0.8333, 0.4583, 0.8333, 0.375, 0.8333, 0.375, 0.9158, 0.4583, 0.9158, 0.4583, 0.9167, 0.375, 0.9167, 0.375, 0.3333, 0.4583, 0.3333, 0.4583, 0.3333, 0.375, 0.3333, 0.375, 0.4167, 0.4583, 0.4167, 0.4583, 0.4167, 0.375, 0.4167, 0.3793, 0.1713, 0.454, 0.1713, 0.454, 0.2454, 0.3793, 0.2454, 0.375, 0.5, 0.4583, 0.5, 0.4583, 0.5, 0.375, 0.5, 0.4583, 0.5, 0.4583, 0.5, 0.4583, 0.5, 0.4583, 0.5, 0.4583, 0.1667, 0.4583, 0.1667, 0.4583, 0.25, 0.4583, 0.25, 0.5417, 0.1667, 0.5417, 0.1667, 0.5417, 0.25, 0.5417, 0.25, 0.5417, 0.5, 0.5417, 0.5, 0.5417, 0.5, 0.5417, 0.5, 0.463, 0.1713, 0.537, 0.1713, 0.537, 0.2454, 0.463, 0.2454, 0.4583, 0.5, 0.5417, 0.5, 0.5417, 0.5, 0.4583, 0.5, 0.875, 0.5, 0.875, 0.5, 0.875, 0.5, 0.875, 0.5, 0.375, 0.5, 0.375, 0.5, 0.375, 0.5, 0.375, 0.5, 0.5417, 0.5, 0.625, 0.5, 0.625, 0.5, 0.5417, 0.5, 0.2083, 0.5, 0.2083, 0.5, 0.2083, 0.5, 0.2083, 0.5, 0.2917, 0.5, 0.2917, 0.5, 0.2917, 0.5, 0.2917, 0.5, 0.7083, 0.5, 0.7083, 0.5, 0.7083, 0.5, 0.7083, 0.5, 0.7908, 0.5, 0.7917, 0.5, 0.7917, 0.5, 0.7908, 0.5, 0.4583, 0.5, 0.4583, 0.5, 0.4583, 0.5, 0.4583, 0.5, 0.5417, 0.5, 0.5417, 0.5, 0.5417, 0.5, 0.5417, 0.5, 0.7083, 0.5, 0.7908, 0.5, 0.7908, 0.5, 0.7083, 0.5, 0.2083, 0.5, 0.2092, 0.5, 0.2092, 0.5, 0.2083, 0.5, 0.125, 0.5, 0.2083, 0.5, 0.2083, 0.5, 0.125, 0.5, 0.7917, 0.5, 0.7917, 0.5, 0.7917, 0.5, 0.7917, 0.5, 0.7083, 0.5, 0.7083, 0.5, 0.7083, 0.5, 0.7083, 0.5, 0.2092, 0.5, 0.2917, 0.5, 0.2917, 0.5, 0.2092, 0.5, 0.625, 0.5, 0.7083, 0.5, 0.7083, 0.5, 0.625, 0.5, 0.2917, 0.5, 0.2917, 0.5, 0.2917, 0.5, 0.2917, 0.5, 0.5417, 0.1667, 0.5417, 0.1667, 0.5417, 0.25, 0.5417, 0.25, 0.4583, 0.1667, 0.4583, 0.1667, 0.4583, 0.25, 0.4583, 0.25, 0.546, 0.1713, 0.6207, 0.1713, 0.6207, 0.2454, 0.546, 0.2454, 0.3793, 0.6713, 0.454, 0.6713, 0.454, 0.7454, 0.3793, 0.7454, 0.375, 0.0, 0.4583, 0.0, 0.4583, 0.0, 0.375, 0.0, 0.4583, 0.0, 0.4583, 0.0, 0.4583, 0.0, 0.4583, 0.0, 0.4583, 0.6667, 0.4583, 0.6667, 0.4583, 0.75, 0.4583, 0.75, 0.5417, 0.6667, 0.5417, 0.6667, 0.5417, 0.75, 0.5417, 0.75, 0.5417, 0.0, 0.5417, 0.0, 0.5417, 0.0, 0.5417, 0.0, 0.463, 0.6713, 0.537, 0.6713, 0.537, 0.7454, 0.463, 0.7454, 0.4583, 0.0, 0.5417, 0.0, 0.5417, 0.0, 0.4583, 0.0, 0.5417, 0.0, 0.625, 0.0, 0.625, 0.0, 0.5417, 0.0, 0.4583, 0.0, 0.4583, 0.0, 0.4583, 0.0, 0.4583, 0.0, 0.5417, 0.0, 0.5417, 0.0, 0.5417, 0.0, 0.5417, 0.0, 0.2917, 0.6667, 0.2917, 0.6667, 0.2917, 0.75, 0.2917, 0.75, 0.6296, 0.6713, 0.7037, 0.6713, 0.7037, 0.7454, 0.6296, 0.7454, 0.2138, 0.6713, 0.2871, 0.6713, 0.2871, 0.7454, 0.2138, 0.7454, 0.7083, 0.6667, 0.7083, 0.6667, 0.7083, 0.75, 0.7083, 0.75, 0.7917, 0.6667, 0.7917, 0.6667, 0.7917, 0.75, 0.7917, 0.75, 0.1296, 0.6713, 0.2037, 0.6713, 0.2037, 0.7454, 0.1296, 0.7454, 0.7129, 0.6713, 0.7862, 0.6713, 0.7862, 0.7454, 0.7129, 0.7454, 0.2083, 0.6667, 0.2092, 0.6667, 0.2092, 0.75, 0.2083, 0.75, 0.5417, 0.6667, 0.5417, 0.6667, 0.5417, 0.75, 0.5417, 0.75, 0.4583, 0.6667, 0.4583, 0.6667, 0.4583, 0.75, 0.4583, 0.75, 0.2917, 0.6667, 0.2917, 0.6667, 0.2917, 0.75, 0.2917, 0.75, 0.2083, 0.6667, 0.2083, 0.6667, 0.2083, 0.75, 0.2083, 0.75, 0.7908, 0.6667, 0.7917, 0.6667, 0.7917, 0.75, 0.7908, 0.75, 0.7083, 0.6667, 0.7083, 0.6667, 0.7083, 0.75, 0.7083, 0.75, 0.875, 0.6667, 0.875, 0.6667, 0.875, 0.75, 0.875, 0.75, 0.375, 0.6667, 0.375, 0.6667, 0.375, 0.75, 0.375, 0.75, 0.546, 0.6713, 0.6207, 0.6713, 0.6207, 0.7454, 0.546, 0.7454, 0.7963, 0.6713, 0.8704, 0.6713, 0.8704, 0.7454, 0.7963, 0.7454, 0.125, 0.6667, 0.125, 0.6667, 0.125, 0.75, 0.125, 0.75, 0.125, 0.5, 0.125, 0.5, 0.125, 0.5, 0.125, 0.5, 0.7917, 0.5, 0.875, 0.5, 0.875, 0.5, 0.7917, 0.5, 0.3793, 0.9213, 0.454, 0.9213, 0.454, 0.9954, 0.3793, 0.9954, 0.375, 0.25, 0.4583, 0.25, 0.4583, 0.25, 0.375, 0.25, 0.4583, 0.25, 0.4583, 0.25, 0.4583, 0.25, 0.4583, 0.25, 0.4583, 0.9167, 0.4583, 0.9167, 0.4583, 1.0, 0.4583, 1.0, 0.5417, 0.9167, 0.5417, 0.9167, 0.5417, 1.0, 0.5417, 1.0, 0.5417, 0.25, 0.5417, 0.25, 0.5417, 0.25, 0.5417, 0.25, 0.463, 0.9213, 0.537, 0.9213, 0.537, 0.9954, 0.463, 0.9954, 0.4583, 0.25, 0.5417, 0.25, 0.5417, 0.25, 0.4583, 0.25, 0.7963, 0.5046, 0.8704, 0.5046, 0.8704, 0.5787, 0.7963, 0.5787, 0.125, 0.5, 0.125, 0.5, 0.125, 0.5833, 0.125, 0.5833, 0.125, 0.5833, 0.125, 0.5833, 0.125, 0.5833, 0.125, 0.5833, 0.7917, 0.5833, 0.875, 0.5833, 0.875, 0.5833, 0.7917, 0.5833, 0.7963, 0.588, 0.8704, 0.588, 0.8704, 0.662, 0.7963, 0.662, 0.125, 0.5833, 0.125, 0.5833, 0.125, 0.6667, 0.125, 0.6667, 0.7917, 0.6667, 0.875, 0.6667, 0.875, 0.6667, 0.7917, 0.6667, 0.125, 0.6667, 0.125, 0.6667, 0.125, 0.6667, 0.125, 0.6667, 0.125, 0.6667, 0.125, 0.6667, 0.125, 0.6667, 0.125, 0.6667, 0.125, 0.5833, 0.125, 0.5833, 0.125, 0.5833, 0.125, 0.5833, 0.125, 0.75, 0.125, 0.75, 0.125, 0.75, 0.125, 0.75, 0.5417, 0.25, 0.625, 0.25, 0.625, 0.25, 0.5417, 0.25, 0.4583, 0.25, 0.4583, 0.25, 0.4583, 0.25, 0.4583, 0.25, 0.5417, 0.25, 0.5417, 0.25, 0.5417, 0.25, 0.5417, 0.25, 0.5417, 0.9167, 0.5417, 0.9167, 0.5417, 1.0, 0.5417, 1.0, 0.4583, 0.9167, 0.4583, 0.9167, 0.4583, 1.0, 0.4583, 1.0, 0.7917, 0.6667, 0.875, 0.6667, 0.875, 0.6667, 0.7917, 0.6667, 0.7917, 0.5833, 0.875, 0.5833, 0.875, 0.5833, 0.7917, 0.5833, 0.7917, 0.75, 0.875, 0.75, 0.875, 0.75, 0.7917, 0.75, 0.546, 0.9213, 0.6207, 0.9213, 0.6207, 0.9954, 0.546, 0.9954, 0.2963, 0.6713, 0.3704, 0.6713, 0.3704, 0.7454, 0.2963, 0.7454, 0.625, 0.6667, 0.625, 0.6667, 0.625, 0.75, 0.625, 0.75, 0.625, 0.5, 0.625, 0.5, 0.625, 0.5, 0.625, 0.5, 0.2917, 0.5, 0.375, 0.5, 0.375, 0.5, 0.2917, 0.5, 0.3793, 0.4213, 0.454, 0.4213, 0.454, 0.4954, 0.3793, 0.4954, 0.375, 0.75, 0.4583, 0.75, 0.4583, 0.75, 0.375, 0.75, 0.4583, 0.75, 0.4583, 0.75, 0.4583, 0.75, 0.4583, 0.75, 0.4583, 0.4167, 0.4583, 0.4167, 0.4583, 0.5, 0.4583, 0.5, 0.5417, 0.4167, 0.5417, 0.4167, 0.5417, 0.5, 0.5417, 0.5, 0.5417, 0.75, 0.5417, 0.75, 0.5417, 0.75, 0.5417, 0.75, 0.463, 0.4213, 0.537, 0.4213, 0.537, 0.4954, 0.463, 0.4954, 0.4583, 0.75, 0.5417, 0.75, 0.5417, 0.75, 0.4583, 0.75, 0.2963, 0.5046, 0.3704, 0.5046, 0.3704, 0.5787, 0.2963, 0.5787, 0.625, 0.5, 0.625, 0.5, 0.625, 0.5833, 0.625, 0.5833, 0.625, 0.5833, 0.625, 0.5833, 0.625, 0.5833, 0.625, 0.5833, 0.2917, 0.5833, 0.375, 0.5833, 0.375, 0.5833, 0.2917, 0.5833, 0.2963, 0.588, 0.3704, 0.588, 0.3704, 0.662, 0.2963, 0.662, 0.625, 0.5833, 0.625, 0.5833, 0.625, 0.6667, 0.625, 0.6667, 0.2917, 0.6667, 0.375, 0.6667, 0.375, 0.6667, 0.2917, 0.6667, 0.625, 0.6667, 0.625, 0.6667, 0.625, 0.6667, 0.625, 0.6667, 0.625, 0.6667, 0.625, 0.6667, 0.625, 0.6667, 0.625, 0.6667, 0.625, 0.5833, 0.625, 0.5833, 0.625, 0.5833, 0.625, 0.5833, 0.625, 0.75, 0.625, 0.75, 0.625, 0.75, 0.625, 0.75, 0.5417, 0.75, 0.625, 0.75, 0.625, 0.75, 0.5417, 0.75, 0.4583, 0.75, 0.4583, 0.75, 0.4583, 0.75, 0.4583, 0.75, 0.5417, 0.75, 0.5417, 0.75, 0.5417, 0.75, 0.5417, 0.75, 0.5417, 0.4167, 0.5417, 0.4167, 0.5417, 0.5, 0.5417, 0.5, 0.4583, 0.4167, 0.4583, 0.4167, 0.4583, 0.5, 0.4583, 0.5, 0.2917, 0.6667, 0.375, 0.6667, 0.375, 0.6667, 0.2917, 0.6667, 0.2917, 0.5833, 0.375, 0.5833, 0.375, 0.5833, 0.2917, 0.5833, 0.2917, 0.75, 0.375, 0.75, 0.375, 0.75, 0.2917, 0.75, 0.546, 0.4213, 0.6207, 0.4213, 0.6207, 0.4954, 0.546, 0.4954, 0.3793, 0.3388, 0.3793, 0.4121, 0.375, 0.4167, 0.375, 0.3342, 0.6207, 0.9112, 0.6207, 0.8379, 0.625, 0.8333, 0.625, 0.9158, 0.3793, 0.9112, 0.454, 0.9112, 0.4583, 0.9158, 0.375, 0.9158, 0.454, 0.3388, 0.3793, 0.3388, 0.375, 0.3342, 0.4583, 0.3342, 0.6207, 0.3287, 0.6207, 0.2546, 0.625, 0.25, 0.625, 0.3333, 0.3793, 0.9213, 0.3793, 0.9954, 0.375, 1.0, 0.375, 0.9167, 0.454, 0.9213, 0.3793, 0.9213, 0.375, 0.9167, 0.4583, 0.9167, 0.3793, 0.3287, 0.454, 0.3287, 0.4583, 0.3333, 0.375, 0.3333, 0.6207, 0.4121, 0.6207, 0.3388, 0.625, 0.3342, 0.625, 0.4167, 0.3793, 0.8379, 0.3793, 0.9112, 0.375, 0.9158, 0.375, 0.8333, 0.454, 0.8379, 0.3793, 0.8379, 0.375, 0.8333, 0.4583, 0.8333, 0.3793, 0.4121, 0.454, 0.4121, 0.4583, 0.4167, 0.375, 0.4167, 0.3793, 0.4213, 0.3793, 0.4954, 0.375, 0.5, 0.375, 0.4167, 0.6207, 0.8287, 0.6207, 0.7546, 0.625, 0.75, 0.625, 0.8333, 0.454, 0.4213, 0.3793, 0.4213, 0.375, 0.4167, 0.4583, 0.4167, 0.3793, 0.8287, 0.454, 0.8287, 0.4583, 0.8333, 0.375, 0.8333, 0.6207, 0.0787, 0.6207, 0.004635, 0.625, 0.0, 0.625, 0.08333, 0.3793, 0.6713, 0.3793, 0.7454, 0.375, 0.75, 0.375, 0.6667, 0.2871, 0.6713, 0.2138, 0.6713, 0.2092, 0.6667, 0.2917, 0.6667, 0.7862, 0.6713, 0.7129, 0.6713, 0.7083, 0.6667, 0.7908, 0.6667, 0.454, 0.6713, 0.3793, 0.6713, 0.375, 0.6667, 0.4583, 0.6667, 0.3793, 0.0787, 0.454, 0.0787, 0.4583, 0.08333, 0.375, 0.08333, 0.8704, 0.6713, 0.7963, 0.6713, 0.7917, 0.6667, 0.875, 0.6667, 0.3704, 0.6713, 0.2963, 0.6713, 0.2917, 0.6667, 0.375, 0.6667, 0.3793, 0.08797, 0.3793, 0.162, 0.375, 0.1667, 0.375, 0.08333, 0.6207, 0.662, 0.6207, 0.588, 0.625, 0.5833, 0.625, 0.6667, 0.7862, 0.662, 0.7862, 0.588, 0.7908, 0.5833, 0.7908, 0.6667, 0.2138, 0.588, 0.2138, 0.662, 0.2092, 0.6667, 0.2092, 0.5833, 0.2037, 0.662, 0.2037, 0.588, 0.2083, 0.5833, 0.2083, 0.6667, 0.7963, 0.588, 0.7963, 0.662, 0.7917, 0.6667, 0.7917, 0.5833, 0.7129, 0.588, 0.7129, 0.662, 0.7083, 0.6667, 0.7083, 0.5833, 0.2871, 0.662, 0.2871, 0.588, 0.2917, 0.5833, 0.2917, 0.6667, 0.7037, 0.662, 0.7037, 0.588, 0.7083, 0.5833, 0.7083, 0.6667, 0.2963, 0.588, 0.2963, 0.662, 0.2917, 0.6667, 0.2917, 0.5833, 0.2138, 0.662, 0.2871, 0.662, 0.2917, 0.6667, 0.2092, 0.6667, 0.7129, 0.662, 0.7862, 0.662, 0.7908, 0.6667, 0.7083, 0.6667, 0.3793, 0.662, 0.454, 0.662, 0.4583, 0.6667, 0.375, 0.6667, 0.454, 0.08797, 0.3793, 0.08797, 0.375, 0.08333, 0.4583, 0.08333, 0.2963, 0.662, 0.3704, 0.662, 0.375, 0.6667, 0.2917, 0.6667, 0.7963, 0.662, 0.8704, 0.662, 0.875, 0.6667, 0.7917, 0.6667, 0.6207, 0.162, 0.6207, 0.08797, 0.625, 0.08333, 0.625, 0.1667, 0.3793, 0.588, 0.3793, 0.662, 0.375, 0.6667, 0.375, 0.5833, 0.8704, 0.588, 0.7963, 0.588, 0.7917, 0.5833, 0.875, 0.5833, 0.3704, 0.588, 0.2963, 0.588, 0.2917, 0.5833, 0.375, 0.5833, 0.454, 0.588, 0.3793, 0.588, 0.375, 0.5833, 0.4583, 0.5833, 0.7862, 0.588, 0.7129, 0.588, 0.7083, 0.5833, 0.7908, 0.5833, 0.2871, 0.588, 0.2138, 0.588, 0.2092, 0.5833, 0.2917, 0.5833, 0.3793, 0.162, 0.454, 0.162, 0.4583, 0.1667, 0.375, 0.1667, 0.3793, 0.1713, 0.3793, 0.2454, 0.375, 0.25, 0.375, 0.1667, 0.6207, 0.5787, 0.6207, 0.5046, 0.625, 0.5, 0.625, 0.5833, 0.7862, 0.5787, 0.7862, 0.5046, 0.7908, 0.5, 0.7908, 0.5833, 0.2138, 0.5046, 0.2138, 0.5787, 0.2092, 0.5833, 0.2092, 0.5, 0.2037, 0.5787, 0.2037, 0.5046, 0.2083, 0.5, 0.2083, 0.5833, 0.7963, 0.5046, 0.7963, 0.5787, 0.7917, 0.5833, 0.7917, 0.5, 0.7129, 0.5046, 0.7129, 0.5787, 0.7083, 0.5833, 0.7083, 0.5, 0.2871, 0.5787, 0.2871, 0.5046, 0.2917, 0.5, 0.2917, 0.5833, 0.7037, 0.5787, 0.7037, 0.5046, 0.7083, 0.5, 0.7083, 0.5833, 0.2963, 0.5046, 0.2963, 0.5787, 0.2917, 0.5833, 0.2917, 0.5, 0.2138, 0.5787, 0.2871, 0.5787, 0.2917, 0.5833, 0.2092, 0.5833, 0.7129, 0.5787, 0.7862, 0.5787, 0.7908, 0.5833, 0.7083, 0.5833, 0.454, 0.1713, 0.3793, 0.1713, 0.375, 0.1667, 0.4583, 0.1667, 0.3793, 0.5787, 0.454, 0.5787, 0.4583, 0.5833, 0.375, 0.5833, 0.2963, 0.5787, 0.3704, 0.5787, 0.375, 0.5833, 0.2917, 0.5833, 0.7963, 0.5787, 0.8704, 0.5787, 0.875, 0.5833, 0.7917, 0.5833, 0.537, 0.5787, 0.537, 0.5046, 0.5417, 0.5, 0.5417, 0.5833, 0.537, 0.162, 0.537, 0.08797, 0.5417, 0.08333, 0.5417, 0.1667, 0.537, 0.662, 0.537, 0.588, 0.5417, 0.5833, 0.5417, 0.6667, 0.537, 0.0787, 0.537, 0.004635, 0.5417, 0.0, 0.5417, 0.08333, 0.537, 0.8287, 0.537, 0.7546, 0.5417, 0.75, 0.5417, 0.8333, 0.537, 0.4121, 0.537, 0.3388, 0.5417, 0.3342, 0.5417, 0.4167, 0.537, 0.3287, 0.537, 0.2546, 0.5417, 0.25, 0.5417, 0.3333, 0.537, 0.9112, 0.537, 0.8379, 0.5417, 0.8333, 0.5417, 0.9158, 0.6207, 0.3388, 0.546, 0.3388, 0.5417, 0.3342, 0.625, 0.3342, 0.546, 0.9112, 0.6207, 0.9112, 0.625, 0.9158, 0.5417, 0.9158, 0.546, 0.3287, 0.6207, 0.3287, 0.625, 0.3333, 0.5417, 0.3333, 0.6207, 0.9213, 0.546, 0.9213, 0.5417, 0.9167, 0.625, 0.9167, 0.6207, 0.8379, 0.546, 0.8379, 0.5417, 0.8333, 0.625, 0.8333, 0.546, 0.4121, 0.6207, 0.4121, 0.625, 0.4167, 0.5417, 0.4167, 0.546, 0.8287, 0.6207, 0.8287, 0.625, 0.8333, 0.5417, 0.8333, 0.6207, 0.4213, 0.546, 0.4213, 0.5417, 0.4167, 0.625, 0.4167, 0.546, 0.0787, 0.6207, 0.0787, 0.625, 0.08333, 0.5417, 0.08333, 0.6207, 0.6713, 0.546, 0.6713, 0.5417, 0.6667, 0.625, 0.6667, 0.6207, 0.08797, 0.546, 0.08797, 0.5417, 0.08333, 0.625, 0.08333, 0.546, 0.662, 0.6207, 0.662, 0.625, 0.6667, 0.5417, 0.6667, 0.6207, 0.588, 0.546, 0.588, 0.5417, 0.5833, 0.625, 0.5833, 0.546, 0.162, 0.6207, 0.162, 0.625, 0.1667, 0.5417, 0.1667, 0.546, 0.5787, 0.6207, 0.5787, 0.625, 0.5833, 0.5417, 0.5833, 0.6207, 0.1713, 0.546, 0.1713, 0.5417, 0.1667, 0.625, 0.1667, 0.546, 0.5046, 0.546, 0.5787, 0.5417, 0.5833, 0.5417, 0.5, 0.546, 0.08797, 0.546, 0.162, 0.5417, 0.1667, 0.5417, 0.08333, 0.546, 0.588, 0.546, 0.662, 0.5417, 0.6667, 0.5417, 0.5833, 0.546, 0.004635, 0.546, 0.0787, 0.5417, 0.08333, 0.5417, 0.0, 0.546, 0.7546, 0.546, 0.8287, 0.5417, 0.8333, 0.5417, 0.75, 0.546, 0.3388, 0.546, 0.4121, 0.5417, 0.4167, 0.5417, 0.3342, 0.546, 0.2546, 0.546, 0.3287, 0.5417, 0.3333, 0.5417, 0.25, 0.546, 0.8379, 0.546, 0.9112, 0.5417, 0.9158, 0.5417, 0.8333, 0.463, 0.9112, 0.537, 0.9112, 0.5417, 0.9158, 0.4583, 0.9158, 0.537, 0.3388, 0.463, 0.3388, 0.4583, 0.3342, 0.5417, 0.3342, 0.537, 0.9213, 0.463, 0.9213, 0.4583, 0.9167, 0.5417, 0.9167, 0.463, 0.3287, 0.537, 0.3287, 0.5417, 0.3333, 0.4583, 0.3333, 0.537, 0.8379, 0.463, 0.8379, 0.4583, 0.8333, 0.5417, 0.8333, 0.463, 0.4121, 0.537, 0.4121, 0.5417, 0.4167, 0.4583, 0.4167, 0.537, 0.4213, 0.463, 0.4213, 0.4583, 0.4167, 0.5417, 0.4167, 0.463, 0.8287, 0.537, 0.8287, 0.5417, 0.8333, 0.4583, 0.8333, 0.537, 0.6713, 0.463, 0.6713, 0.4583, 0.6667, 0.5417, 0.6667, 0.463, 0.0787, 0.537, 0.0787, 0.5417, 0.08333, 0.4583, 0.08333, 0.463, 0.662, 0.537, 0.662, 0.5417, 0.6667, 0.4583, 0.6667, 0.537, 0.08797, 0.463, 0.08797, 0.4583, 0.08333, 0.5417, 0.08333, 0.537, 0.588, 0.463, 0.588, 0.4583, 0.5833, 0.5417, 0.5833, 0.463, 0.162, 0.537, 0.162, 0.5417, 0.1667, 0.4583, 0.1667, 0.537, 0.1713, 0.463, 0.1713, 0.4583, 0.1667, 0.5417, 0.1667, 0.463, 0.5787, 0.537, 0.5787, 0.5417, 0.5833, 0.4583, 0.5833, 0.463, 0.8379, 0.463, 0.9112, 0.4583, 0.9158, 0.4583, 0.8333, 0.463, 0.2546, 0.463, 0.3287, 0.4583, 0.3333, 0.4583, 0.25, 0.463, 0.3388, 0.463, 0.4121, 0.4583, 0.4167, 0.4583, 0.3342, 0.463, 0.7546, 0.463, 0.8287, 0.4583, 0.8333, 0.4583, 0.75, 0.463, 0.004635, 0.463, 0.0787, 0.4583, 0.08333, 0.4583, 0.0, 0.463, 0.588, 0.463, 0.662, 0.4583, 0.6667, 0.4583, 0.5833, 0.463, 0.08797, 0.463, 0.162, 0.4583, 0.1667, 0.4583, 0.08333, 0.463, 0.5046, 0.463, 0.5787, 0.4583, 0.5833, 0.4583, 0.5, 0.454, 0.5787, 0.454, 0.5046, 0.4583, 0.5, 0.4583, 0.5833, 0.454, 0.162, 0.454, 0.08797, 0.4583, 0.08333, 0.4583, 0.1667, 0.454, 0.662, 0.454, 0.588, 0.4583, 0.5833, 0.4583, 0.6667, 0.454, 0.0787, 0.454, 0.004635, 0.4583, 0.0, 0.4583, 0.08333, 0.454, 0.8287, 0.454, 0.7546, 0.4583, 0.75, 0.4583, 0.8333, 0.454, 0.4121, 0.454, 0.3388, 0.4583, 0.3342, 0.4583, 0.4167, 0.454, 0.3287, 0.454, 0.2546, 0.4583, 0.25, 0.4583, 0.3333, 0.454, 0.9112, 0.454, 0.8379, 0.4583, 0.8333, 0.4583, 0.9158, 0.6207, 0.2454, 0.6207, 0.1713, 0.625, 0.1667, 0.625, 0.25, 0.3793, 0.5046, 0.3793, 0.5787, 0.375, 0.5833, 0.375, 0.5, 0.537, 0.2454, 0.537, 0.1713, 0.5417, 0.1667, 0.5417, 0.25, 0.546, 0.1713, 0.546, 0.2454, 0.5417, 0.25, 0.5417, 0.1667, 0.463, 0.1713, 0.463, 0.2454, 0.4583, 0.25, 0.4583, 0.1667, 0.454, 0.2454, 0.454, 0.1713, 0.4583, 0.1667, 0.4583, 0.25, 0.3793, 0.2454, 0.454, 0.2454, 0.4583, 0.25, 0.375, 0.25, 0.454, 0.5046, 0.3793, 0.5046, 0.375, 0.5, 0.4583, 0.5, 0.463, 0.2454, 0.537, 0.2454, 0.5417, 0.25, 0.4583, 0.25, 0.537, 0.5046, 0.463, 0.5046, 0.4583, 0.5, 0.5417, 0.5, 0.8704, 0.5046, 0.7963, 0.5046, 0.7917, 0.5, 0.875, 0.5, 0.3704, 0.5046, 0.2963, 0.5046, 0.2917, 0.5, 0.375, 0.5, 0.6207, 0.5046, 0.546, 0.5046, 0.5417, 0.5, 0.625, 0.5, 0.7862, 0.5046, 0.7129, 0.5046, 0.7083, 0.5, 0.7908, 0.5, 0.2871, 0.5046, 0.2138, 0.5046, 0.2092, 0.5, 0.2917, 0.5, 0.546, 0.2454, 0.6207, 0.2454, 0.625, 0.25, 0.5417, 0.25, 0.3793, 0.004635, 0.3793, 0.0787, 0.375, 0.08333, 0.375, 0.0, 0.6207, 0.7454, 0.6207, 0.6713, 0.625, 0.6667, 0.625, 0.75, 0.2138, 0.6713, 0.2138, 0.7454, 0.2092, 0.75, 0.2092, 0.6667, 0.7862, 0.7454, 0.7862, 0.6713, 0.7908, 0.6667, 0.7908, 0.75, 0.2037, 0.7454, 0.2037, 0.6713, 0.2083, 0.6667, 0.2083, 0.75, 0.7963, 0.6713, 0.7963, 0.7454, 0.7917, 0.75, 0.7917, 0.6667, 0.7129, 0.6713, 0.7129, 0.7454, 0.7083, 0.75, 0.7083, 0.6667, 0.2871, 0.7454, 0.2871, 0.6713, 0.2917, 0.6667, 0.2917, 0.75, 0.7037, 0.7454, 0.7037, 0.6713, 0.7083, 0.6667, 0.7083, 0.75, 0.2963, 0.6713, 0.2963, 0.7454, 0.2917, 0.75, 0.2917, 0.6667, 0.537, 0.7454, 0.537, 0.6713, 0.5417, 0.6667, 0.5417, 0.75, 0.546, 0.6713, 0.546, 0.7454, 0.5417, 0.75, 0.5417, 0.6667, 0.463, 0.6713, 0.463, 0.7454, 0.4583, 0.75, 0.4583, 0.6667, 0.454, 0.7454, 0.454, 0.6713, 0.4583, 0.6667, 0.4583, 0.75, 0.3793, 0.7454, 0.454, 0.7454, 0.4583, 0.75, 0.375, 0.75, 0.454, 0.004635, 0.3793, 0.004635, 0.375, 0.0, 0.4583, 0.0, 0.463, 0.7454, 0.537, 0.7454, 0.5417, 0.75, 0.4583, 0.75, 0.537, 0.004635, 0.463, 0.004635, 0.4583, 0.0, 0.5417, 0.0, 0.6207, 0.004635, 0.546, 0.004635, 0.5417, 0.0, 0.625, 0.0, 0.2138, 0.7454, 0.2871, 0.7454, 0.2917, 0.75, 0.2092, 0.75, 0.7129, 0.7454, 0.7862, 0.7454, 0.7908, 0.75, 0.7083, 0.75, 0.7963, 0.7454, 0.8704, 0.7454, 0.875, 0.75, 0.7917, 0.75, 0.2963, 0.7454, 0.3704, 0.7454, 0.375, 0.75, 0.2917, 0.75, 0.546, 0.7454, 0.6207, 0.7454, 0.625, 0.75, 0.5417, 0.75, 0.3793, 0.2546, 0.3793, 0.3287, 0.375, 0.3333, 0.375, 0.25, 0.6207, 0.9954, 0.6207, 0.9213, 0.625, 0.9167, 0.625, 1.0, 0.2037, 0.6713, 0.1296, 0.6713, 0.125, 0.6667, 0.2083, 0.6667, 0.1296, 0.662, 0.2037, 0.662, 0.2083, 0.6667, 0.125, 0.6667, 0.2037, 0.588, 0.1296, 0.588, 0.125, 0.5833, 0.2083, 0.5833, 0.1296, 0.5787, 0.2037, 0.5787, 0.2083, 0.5833, 0.125, 0.5833, 0.537, 0.9954, 0.537, 0.9213, 0.5417, 0.9167, 0.5417, 1.0, 0.546, 0.9213, 0.546, 0.9954, 0.5417, 1.0, 0.5417, 0.9167, 0.463, 0.9213, 0.463, 0.9954, 0.4583, 1.0, 0.4583, 0.9167, 0.454, 0.9954, 0.454, 0.9213, 0.4583, 0.9167, 0.4583, 1.0, 0.2037, 0.5046, 0.1296, 0.5046, 0.125, 0.5, 0.2083, 0.5, 0.1296, 0.7454, 0.2037, 0.7454, 0.2083, 0.75, 0.125, 0.75, 0.8704, 0.7454, 0.8704, 0.6713, 0.875, 0.6667, 0.875, 0.75, 0.1296, 0.6713, 0.1296, 0.7454, 0.125, 0.75, 0.125, 0.6667, 0.3793, 0.9954, 0.454, 0.9954, 0.4583, 1.0, 0.375, 1.0, 0.454, 0.2546, 0.3793, 0.2546, 0.375, 0.25, 0.4583, 0.25, 0.463, 0.9954, 0.537, 0.9954, 0.5417, 1.0, 0.4583, 1.0, 0.537, 0.2546, 0.463, 0.2546, 0.4583, 0.25, 0.5417, 0.25, 0.8704, 0.5787, 0.8704, 0.5046, 0.875, 0.5, 0.875, 0.5833, 0.1296, 0.5046, 0.1296, 0.5787, 0.125, 0.5833, 0.125, 0.5, 0.8704, 0.662, 0.8704, 0.588, 0.875, 0.5833, 0.875, 0.6667, 0.1296, 0.588, 0.1296, 0.662, 0.125, 0.6667, 0.125, 0.5833, 0.6207, 0.2546, 0.546, 0.2546, 0.5417, 0.25, 0.625, 0.25, 0.546, 0.9954, 0.6207, 0.9954, 0.625, 1.0, 0.5417, 1.0, 0.6207, 0.4954, 0.6207, 0.4213, 0.625, 0.4167, 0.625, 0.5, 0.3793, 0.7546, 0.3793, 0.8287, 0.375, 0.8333, 0.375, 0.75, 0.7037, 0.6713, 0.6296, 0.6713, 0.625, 0.6667, 0.7083, 0.6667, 0.6296, 0.662, 0.7037, 0.662, 0.7083, 0.6667, 0.625, 0.6667, 0.7037, 0.588, 0.6296, 0.588, 0.625, 0.5833, 0.7083, 0.5833, 0.6296, 0.5787, 0.7037, 0.5787, 0.7083, 0.5833, 0.625, 0.5833, 0.537, 0.4954, 0.537, 0.4213, 0.5417, 0.4167, 0.5417, 0.5, 0.546, 0.4213, 0.546, 0.4954, 0.5417, 0.5, 0.5417, 0.4167, 0.463, 0.4213, 0.463, 0.4954, 0.4583, 0.5, 0.4583, 0.4167, 0.454, 0.4954, 0.454, 0.4213, 0.4583, 0.4167, 0.4583, 0.5, 0.7037, 0.5046, 0.6296, 0.5046, 0.625, 0.5, 0.7083, 0.5, 0.6296, 0.7454, 0.7037, 0.7454, 0.7083, 0.75, 0.625, 0.75, 0.3704, 0.7454, 0.3704, 0.6713, 0.375, 0.6667, 0.375, 0.75, 0.6296, 0.6713, 0.6296, 0.7454, 0.625, 0.75, 0.625, 0.6667, 0.3793, 0.4954, 0.454, 0.4954, 0.4583, 0.5, 0.375, 0.5, 0.454, 0.7546, 0.3793, 0.7546, 0.375, 0.75, 0.4583, 0.75, 0.463, 0.4954, 0.537, 0.4954, 0.5417, 0.5, 0.4583, 0.5, 0.537, 0.7546, 0.463, 0.7546, 0.4583, 0.75, 0.5417, 0.75, 0.3704, 0.5787, 0.3704, 0.5046, 0.375, 0.5, 0.375, 0.5833, 0.6296, 0.5046, 0.6296, 0.5787, 0.625, 0.5833, 0.625, 0.5, 0.3704, 0.662, 0.3704, 0.588, 0.375, 0.5833, 0.375, 0.6667, 0.6296, 0.588, 0.6296, 0.662, 0.625, 0.6667, 0.625, 0.5833, 0.6207, 0.7546, 0.546, 0.7546, 0.5417, 0.75, 0.625, 0.75, 0.546, 0.4954, 0.6207, 0.4954, 0.625, 0.5, 0.5417, 0.5, 0.463, 0.08797, 0.537, 0.08797, 0.537, 0.162, 0.463, 0.162, 0.3793, 0.004635, 0.454, 0.004635, 0.454, 0.0787, 0.3793, 0.0787])
me_cube_001.materials.append(mat_base)
me_cube_001.materials.append(mat_r)
me_cube_001.materials.append(mat_g)
me_cube_001.materials.append(mat_w)
me_cube_001.materials.append(mat_y)
me_cube_001.materials.append(mat_o)
me_cube_001.materials.append(mat_b)
me_cube_001.use_remesh_fix_poles = True
me_cube_001.use_remesh_preserve_attributes = False
me_cube_001.update()
me_plane = bpy.data.meshes.new('Plane')
me_plane.from_pydata([(-1.0, -1.0, 0.0), (1.0, -1.0, 0.0), (-1.0, 1.0, 0.0), (1.0, 1.0, 0.0)], [], [(0, 1, 3, 2)])
_uv = me_plane.uv_layers.new(name='UVMap')
_uv.uv.foreach_set('vector', [0.0, 0.0, 1.0, 0.0, 1.0, 1.0, 0.0, 1.0])
me_plane.use_remesh_fix_poles = True
me_plane.use_remesh_preserve_attributes = False
me_plane.update()

# ---- objects
ob_cube = bpy.data.objects.new('Cube', me_cube_001)
ob_point = bpy.data.objects.new('Point', light_point)
ob_plane = bpy.data.objects.new('Plane', me_plane)

# ---- transforms, parenting, visibility, modifiers, constraints
ob_cube.location = (0.0, -0.006445, 0.04785)
ob_cube.rotation_euler = (2.64, 0.5949, -0.7438)
ob_cube.scale = (0.0285, 0.0285, 0.0285)
_m = ob_cube.modifiers.new('Bevel', 'BEVEL')
_m.width = 0.02
_m.width_pct = 0.02
_m.segments = 2
_m.angle_limit = 0.8727
ob_point.location = (0.0, -0.1108, 0.3225)
ob_point.rotation_euler = (6.805, -0.0, 0.0)
ob_plane.location = (0.0, 0.0, 0.0)

# ---- collection membership
col_collection.objects.link(ob_cube)
col_collection.objects.link(ob_point)
col_collection.objects.link(ob_plane)

# ---- scene / render settings (as saved in the file)
scene.frame_start = 1; scene.frame_end = 250; scene.frame_set(1)
scene.render.engine = 'CYCLES'
scene.cycles.use_denoising = False
scene.cycles.sampling_pattern = 'TABULATED_SOBOL'
scene.cycles.use_light_tree = False
scene.cycles.caustics_reflective = False
scene.cycles.caustics_refractive = False
scene.cycles.max_bounces = 2
scene.eevee.use_gtao = True
scene.eevee.use_raytracing = True
scene.view_settings.look = 'Medium Contrast'
scene.view_settings.view_transform = 'Filmic'
bpy.context.view_layer.update()

# ---- added for rendering (the .blend has no active camera): camera
cam_auto = bpy.data.cameras.new('AutoCamera')
cam_auto.lens = 50.0
cam_auto.sensor_width = 36.0
cam_auto.clip_end = 1000.0
ob_auto_camera = bpy.data.objects.new('AutoCamera', cam_auto)
scene.collection.objects.link(ob_auto_camera)
ob_auto_camera.location = (2.61844, -3.14213, 2.1426)
ob_auto_camera.rotation_euler = (1.09748, -7.21219e-08, 0.694738)
scene.camera = ob_auto_camera
bpy.context.view_layer.update()
